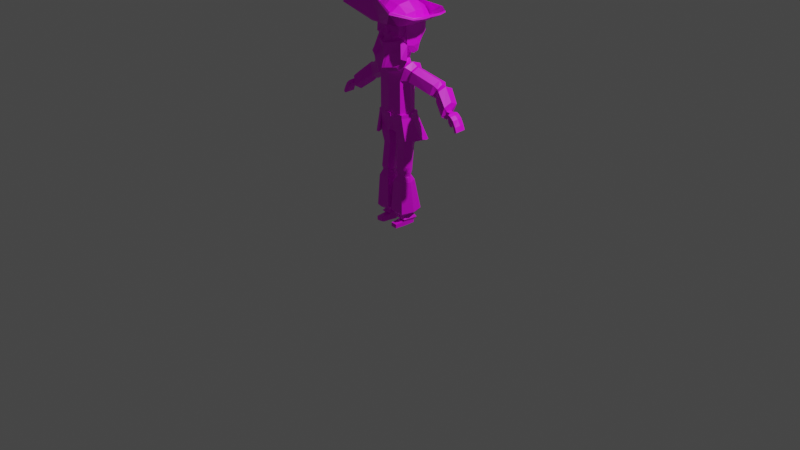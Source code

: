 # Source: low_poly_pirate.blend  (saved by Blender 2.91.10; exported with 4.5.12 LTS)
import bpy
from mathutils import Matrix  # noqa: F401  (used for matrix-valued properties, if any)

bpy.ops.wm.read_factory_settings(use_empty=True)
scene = bpy.context.scene
scene.name = 'Scene'

# ---- collections
col_collection = bpy.data.collections.new('Collection'); scene.collection.children.link(col_collection)

# ---- images (referenced by path relative to the original .blend; pixels are not part of the script)
import os
ASSET_DIR = os.environ.get("B2B_ASSET_DIR", "")  # directory of the original .blend (textures are referenced by path, not embedded)
HERE = os.path.dirname(os.path.abspath(__file__))  # packed textures are extracted next to this script under _unpacked/

def load_image(name, relpath, width, height, colorspace="sRGB"):
    """Load a texture the original file referenced (path relative to the .blend, or extracted next to this script)."""
    p = next((c for c in (os.path.join(HERE, relpath), os.path.join(ASSET_DIR, relpath)) if relpath and os.path.exists(c)), "")
    if p:
        img = bpy.data.images.load(p, check_existing=True)
        img.name = name
    else:  # same state as the original file: an image datablock whose file is absent (Cycles renders it pink)
        img = bpy.data.images.new(name, width, height)
        img.source = "FILE"
        img.filepath = "//" + (relpath or name)
    img.colorspace_settings.name = colorspace
    return img
img_pineapple_32_32x_png = load_image('pineapple-32-32x.png', 'pineapple-32-32x.png', 1024, 1024, 'sRGB')

# ---- materials (node trees are filled in below, after node groups)
mat_material_001 = bpy.data.materials.new('Material.001')
mat_material_001.use_transparent_shadow = False

# ---- material node trees
mat_material_001.use_nodes = True; mat_material_001.node_tree.nodes.clear()
_N = mat_material_001.node_tree.nodes; _L = mat_material_001.node_tree.links
n0 = _N.new('ShaderNodeBsdfPrincipled'); n0.name = 'Principled BSDF'; n0.location = (10, 300)
n0.distribution = 'GGX'
n0.subsurface_method = 'BURLEY'
n0.inputs[3].default_value = 1.45
n0.inputs[27].default_value = (0.0, 0.0, 0.0, 1.0)
n0.inputs[28].default_value = 1.0
n1 = _N.new('ShaderNodeOutputMaterial'); n1.name = 'Material Output'; n1.location = (300, 300)
n2 = _N.new('ShaderNodeTexImage'); n2.name = 'Image Texture'; n2.location = (-493, 116)
n2.image = img_pineapple_32_32x_png
n2.interpolation = 'Closest'
_L.new(n0.outputs[0], n1.inputs[0])
_L.new(n2.outputs[0], n0.inputs[0])
n1.is_active_output = True

# ---- world
world_world = bpy.data.worlds.new('World'); scene.world = world_world
world_world.use_nodes = True; world_world.node_tree.nodes.clear()
_N = world_world.node_tree.nodes; _L = world_world.node_tree.links
n0 = _N.new('ShaderNodeOutputWorld'); n0.name = 'World Output'; n0.location = (300, 300)
n1 = _N.new('ShaderNodeBackground'); n1.name = 'Background'; n1.location = (10, 300)
n1.inputs[0].default_value = (0.05088, 0.05088, 0.05088, 1.0)
_L.new(n1.outputs[0], n0.inputs[0])
n0.is_active_output = True
world_world.color = (0.05088, 0.05088, 0.05088)
world_world.use_sun_shadow = False
world_world.sun_shadow_jitter_overblur = 0.0

# ---- cameras
cam_camera = bpy.data.cameras.new('Camera')
cam_camera.clip_end = 100.0
cam_camera.ortho_scale = 7.314

# ---- lights
light_light = bpy.data.lights.new('Light', 'POINT')
light_light.transmission_factor = 0.0
light_light.energy = 1000.0
light_light.shadow_soft_size = 0.1
light_light.shadow_maximum_resolution = 0.006
light_light.use_absolute_resolution = True

# ---- meshes
me_cube = bpy.data.meshes.new('Cube')
me_cube.from_pydata([(0.1478, 0.07765, 1.654), (0.02737, 0.09928, 0.9964), (0.146, -0.0881, 1.649), (0.02737, -0.09908, 0.9964), (0.0, -0.1058, 1.631), (0.0, -0.1247, 1.005), (0.0, 0.05824, 1.636), (0.0, 0.1086, 1.005), (0.1336, -0.1143, 1.522), (0.1346, -0.1143, 1.3), (0.1346, -0.1143, 1.148), (0.1336, 0.07712, 1.522), (0.1346, 0.07712, 1.3), (0.1346, 0.07712, 1.148), (0.0, 0.08642, 1.46), (0.0, 0.08642, 1.308), (0.0, 0.08642, 1.156), (0.0, -0.1399, 1.46), (0.0, -0.1399, 1.308), (0.0, -0.1399, 1.156), (0.1485, -0.09908, 1.069), (0.1485, 0.09928, 1.069), (0.0, 0.1086, 1.093), (0.0, -0.1247, 1.093), (0.156, -0.08733, 1.036), (0.04921, -0.08733, 0.9723), (0.04921, 0.08753, 0.9723), (0.156, 0.08753, 1.036), (0.1532, -0.08733, 1.001), (0.04646, -0.08733, 0.9377), (0.04646, 0.08753, 0.9377), (0.1532, 0.08753, 1.001), (0.1507, -0.08733, 0.929), (0.04646, -0.08733, 0.9377), (0.04646, 0.08753, 0.9377), (0.1507, 0.08753, 0.929), (0.1396, -0.06814, 0.8243), (0.05824, -0.06814, 0.8311), (0.05824, 0.06835, 0.8311), (0.1396, 0.06835, 0.8243), (0.1433, -0.09716, 0.5745), (0.062, -0.09716, 0.5813), (0.062, 0.03933, 0.5813), (0.1433, 0.03933, 0.5745), (0.1428, -0.08122, 0.5333), (0.06785, -0.08122, 0.535), (0.06785, 0.0234, 0.535), (0.1428, 0.0234, 0.5333), (0.1589, -0.1159, 0.4748), (0.04264, -0.1159, 0.4799), (0.04264, 0.05807, 0.4799), (0.1589, 0.05807, 0.4748), (0.1747, -0.1289, 0.1482), (0.02095, -0.1289, 0.161), (0.02095, 0.1291, 0.161), (0.1747, 0.1291, 0.1482), (0.1537, -0.0985, 0.114), (0.0362, -0.0985, 0.1238), (0.0362, 0.09871, 0.1238), (0.1537, 0.09871, 0.114), (0.1382, -0.05612, 0.09462), (0.05767, -0.0558, 0.101), (0.05767, 0.06602, 0.101), (0.1382, 0.06569, 0.09462), (0.1467, -0.05684, 0.04447), (0.06617, -0.05652, 0.05087), (0.06464, 0.06602, 0.03149), (0.1452, 0.06569, 0.02509), (0.1427, -0.05591, -0.00695), (0.06793, -0.06059, -0.01395), (0.06793, 0.06123, -0.01395), (0.1427, 0.06591, -0.00695), (0.1386, -0.1725, 0.04085), (0.07362, -0.1722, 0.04595), (0.1352, -0.1716, -0.002025), (0.07024, -0.1713, 0.003077), (0.144, -0.0954, 0.04326), (0.1413, -0.134, 0.04206), (0.1377, -0.133, -0.003667), (0.1402, -0.09447, -0.005308), (0.07335, -0.1377, -0.01153), (0.07064, -0.09915, -0.01274), (0.07114, -0.1336, 0.04759), (0.06865, -0.09508, 0.04923), (0.222, 0.08112, 1.626), (0.222, -0.05454, 1.626), (0.1882, -0.06773, 1.528), (0.1882, 0.08112, 1.528), (0.2423, 0.08364, 1.622), (0.2423, -0.05706, 1.622), (0.2072, -0.07024, 1.52), (0.2072, 0.08364, 1.52), (0.4363, 0.184, 1.519), (0.433, 0.02806, 1.521), (0.4011, 0.01272, 1.422), (0.4018, 0.1696, 1.419), (0.4597, 0.1679, 1.482), (0.4576, 0.0589, 1.483), (0.4386, 0.05718, 1.416), (0.4377, 0.1655, 1.415), (0.5109, 0.1973, 1.475), (0.5081, 0.02162, 1.48), (0.4816, 0.01815, 1.374), (0.48, 0.1947, 1.369), (0.6295, 0.1417, 1.367), (0.6315, -0.0232, 1.368), (0.6042, -0.03425, 1.273), (0.6005, 0.1251, 1.273), (0.635, 0.0697, 1.322), (0.6362, 0.008233, 1.322), (0.6218, 0.008651, 1.286), (0.6206, 0.07013, 1.285), (0.6521, 0.06215, 1.318), (0.6533, 0.01363, 1.318), (0.6403, 0.01347, 1.29), (0.6391, 0.06201, 1.29), (0.6667, 0.06132, 1.317), (0.6678, 0.01264, 1.317), (0.6547, 0.01244, 1.29), (0.6535, 0.06135, 1.29), (0.6817, 0.09029, 1.312), (0.6834, -0.02039, 1.311), (0.6693, -0.01992, 1.287), (0.6674, 0.09031, 1.288), (0.7888, 0.08916, 1.168), (0.7902, -0.02245, 1.164), (0.7658, -0.02237, 1.155), (0.7643, 0.08923, 1.159), (0.695, -0.02127, 1.279), (0.7247, -0.02152, 1.253), (0.7506, -0.02194, 1.202), (0.7724, -0.02206, 1.211), (0.7426, -0.02161, 1.267), (0.7103, -0.02132, 1.298), (0.7085, 0.09018, 1.3), (0.7406, 0.08993, 1.269), (0.7705, 0.08952, 1.215), (0.7487, 0.08963, 1.205), (0.7227, 0.09002, 1.256), (0.6932, 0.09023, 1.281), (0.7888, 0.08916, 1.168), (0.7902, -0.02245, 1.164), (0.7658, -0.02237, 1.155), (0.7643, 0.08923, 1.159), (0.1514, -0.001893, 1.678), (0.0, -0.02582, 1.681), (0.2257, 0.01566, 1.661), (0.2463, 0.01566, 1.656), (0.439, 0.1084, 1.554), (0.463, 0.1158, 1.517), (0.5139, 0.1118, 1.512), (0.6349, 0.0616, 1.402), (0.6399, 0.04134, 1.325), (0.657, 0.04026, 1.321), (0.6716, 0.03935, 1.32), (0.6869, 0.03732, 1.315), (0.7964, 0.03573, 1.17), (0.7138, 0.0368, 1.302), (0.7483, 0.03654, 1.273), (0.7807, 0.03612, 1.218), (0.01112, 0.000102, 0.9964), (0.0, -0.02552, 1.005), (0.1716, -0.01859, 1.148), (0.1716, -0.01859, 1.3), (0.1707, -0.01859, 1.473), (0.1856, 0.000102, 1.069), (0.03295, 0.000102, 0.9723), (0.193, 0.000102, 1.036), (0.03021, 0.000102, 0.9377), (0.1903, 0.000102, 1.001), (0.03021, 0.000102, 0.9377), (0.1877, 0.000102, 0.929), (0.04198, 0.000102, 0.8311), (0.1766, 0.000102, 0.8243), (0.04574, -0.02891, 0.5813), (0.1804, -0.02891, 0.5745), (0.0516, -0.02891, 0.535), (0.1799, -0.02891, 0.5333), (0.02639, -0.02891, 0.4799), (0.196, -0.02891, 0.4748), (0.004697, 0.000102, 0.161), (0.2117, 0.000102, 0.1482), (0.01994, 0.000102, 0.1238), (0.1537, 0.000102, 0.114), (0.04141, 0.00511, 0.101), (0.1382, 0.004786, 0.09462), (0.04915, 0.00475, 0.04118), (0.146, 0.004425, 0.03478), (0.05167, 0.0003191, -0.01395), (0.1427, 0.005003, -0.00695), (0.1882, 0.006696, 1.48), (0.2072, 0.006696, 1.471), (0.4015, 0.09118, 1.372), (0.4381, 0.1113, 1.367), (0.4808, 0.1064, 1.323), (0.6023, 0.04544, 1.225), (0.6212, 0.03939, 1.285), (0.6397, 0.03774, 1.29), (0.6541, 0.03689, 1.29), (0.6626, 0.03646, 1.285), (0.7651, 0.03343, 1.157), (0.6785, 0.03579, 1.265), (0.7138, 0.03429, 1.243), (0.7496, 0.03384, 1.204), (0.04764, -0.08019, 0.07717), (0.16, -0.08064, 0.06825), (0.1588, 0.08969, 0.05361), (0.04649, 0.09015, 0.06253), (0.0244, 0.004979, 0.06985), (0.1594, 0.004526, 0.06093), (0.1346, -0.1143, 1.184), (0.1346, 0.07712, 1.184), (0.0, 0.08642, 1.192), (0.0, -0.1399, 1.192), (0.1716, -0.01859, 1.184), (0.156, -0.1143, 1.184), (0.156, -0.1143, 1.148), (0.156, 0.07712, 1.184), (0.156, 0.07712, 1.148), (0.0, 0.08642, 1.192), (0.0, 0.08642, 1.156), (0.0, -0.1399, 1.192), (0.0, -0.1399, 1.156), (0.193, -0.01859, 1.148), (0.193, -0.01859, 1.184), (0.6612, 0.02614, 1.276), (0.6667, -0.0147, 1.277), (0.6896, -0.01334, 1.272), (0.6763, 0.02799, 1.263), (0.671, 0.02266, 1.258), (0.6765, -0.01818, 1.258), (0.6964, -0.01808, 1.251), (0.6831, 0.02325, 1.243), (0.6808, 0.01627, 1.237), (0.6862, -0.02457, 1.237), (0.709, -0.02427, 1.227), (0.6956, 0.01706, 1.219), (0.7079, 0.001756, 1.204), (0.7115, -0.02507, 1.204), (0.7277, -0.02338, 1.203), (0.7189, 0.003767, 1.197), (0.06864, 0.11, 1.82), (0.0, 0.1294, 1.808), (0.1345, 0.00413, 1.8), (0.1428, 0.07473, 1.798), (0.1044, -0.1267, 2.019), (0.1058, -0.1283, 1.998), (0.1358, -0.1043, 1.931), (0.1783, -0.15, 1.705), (0.1941, -0.161, 1.758), (0.1989, -0.1192, 1.681), (0.1492, -0.1421, 1.629), (0.0, -0.1513, 1.594), (0.1716, -0.06974, 1.883), (0.1645, -0.08287, 1.962), (0.1635, -0.08372, 2.057), (0.05496, -0.128, 1.889), (0.06577, -0.1594, 1.978), (0.08248, -0.1687, 2.057), (0.0, -0.2118, 1.893), (0.0, -0.1846, 1.964), (0.0, -0.1839, 2.063), (0.0, 0.08587, 1.738), (0.08704, 0.07797, 1.753), (0.0, -0.0314, 1.695), (0.08025, -0.01808, 1.744), (0.0, -0.09575, 1.73), (0.0762, -0.08919, 1.763), (0.2396, -0.126, 1.744), (0.1425, -0.1752, 1.674), (0.0, -0.2251, 1.648), (-0.01116, -0.3568, 2.201), (-0.01116, -0.3007, 2.197), (-0.01116, -0.3542, 2.156), (0.132, 0.1302, 1.822), (0.07474, 0.1344, 1.811), (0.0, 0.1538, 1.801), (0.0, 0.1946, 2.161), (0.09492, 0.1853, 2.149), (0.1527, 0.1612, 2.124), (0.1668, 0.1844, 2.055), (0.1645, 0.1822, 1.963), (0.1465, 0.1475, 1.883), (0.1223, -0.1105, 1.823), (0.1429, -0.07972, 1.799), (0.157, 0.001141, 1.786), (0.1622, 0.08924, 1.787), (0.1688, 0.09466, 2.147), (0.1754, -0.0001875, 2.158), (0.168, -0.09256, 2.146), (0.1486, -0.1495, 2.121), (0.1604, -0.1599, 2.057), (0.1507, -0.1247, 1.922), (0.0, -0.1855, 1.767), (0.0865, -0.1357, 1.792), (0.09049, -0.17, 2.147), (0.0, -0.1772, 2.158), (0.0, 0.1787, 1.886), (0.0, 0.2315, 1.968), (0.0, 0.2404, 2.069), (0.07053, 0.1578, 1.892), (0.0892, 0.2161, 1.968), (0.09709, 0.2308, 2.062), (0.1863, 0.08904, 1.868), (0.193, 0.1031, 1.961), (0.1916, 0.09825, 2.06), (0.1933, -0.001631, 1.857), (0.1909, 0.0005107, 1.962), (0.194, -0.0002879, 2.064), (0.1951, -0.07945, 1.875), (0.1912, -0.08374, 1.962), (0.1896, -0.08798, 2.06), (0.08957, -0.1678, 1.901), (0.0, -0.2149, 1.886), (0.08919, -0.1938, 2.063), (0.0, -0.1984, 2.068), (0.09608, -0.0003597, 1.73), (0.09314, -0.1026, 1.747), (0.0, -0.1118, 1.712), (0.09435, 0.1008, 1.742), (0.1018, 0.1029, 2.202), (0.0, 0.1082, 2.22), (0.1068, -8.755e-05, 2.219), (0.0, -5.732e-05, 2.239), (0.1013, -0.1018, 2.202), (0.0, -0.1068, 2.219), (0.1416, -0.142, 2.051), (0.1459, -0.145, 1.962), (0.07319, -0.1477, 1.907), (0.08414, -0.1713, 1.962), (0.07774, -0.1536, 2.042), (0.008558, -0.1836, 1.88), (0.02892, -0.1389, 1.989), (0.02763, -0.1463, 2.015), (0.06046, -0.1448, 1.998), (0.02159, -0.1664, 1.964), (0.01614, -0.1679, 2.047), (0.1245, -0.1328, 2.037), (0.1274, -0.135, 1.978), (0.07319, -0.1411, 2.02), (0.0, 0.1968, 2.17), (0.09486, 0.1875, 2.159), (0.1527, 0.1634, 2.133), (0.1667, 0.1866, 2.064), (0.1687, 0.09688, 2.156), (0.1753, 0.002032, 2.167), (0.168, -0.09034, 2.156), (0.1485, -0.1472, 2.131), (0.1603, -0.1577, 2.066), (0.09043, -0.1678, 2.156), (0.0, -0.1749, 2.168), (0.0, 0.2426, 2.078), (0.09703, 0.233, 2.072), (0.1915, 0.1005, 2.069), (0.1939, 0.001932, 2.074), (0.1896, -0.08576, 2.07), (0.08913, -0.1916, 2.072), (0.0, -0.1962, 2.077), (0.1018, 0.1051, 2.212), (0.0, 0.1105, 2.229), (0.1067, 0.002132, 2.229), (0.0, 0.002162, 2.248), (0.1012, -0.09954, 2.211), (0.0, -0.1045, 2.229), (0.2063, 0.1079, 2.18), (0.2418, 0.001035, 2.084), (0.2381, 0.1131, 2.08), (0.1667, 0.1866, 2.064), (0.1096, 0.2827, 2.092), (0.0, 0.2947, 2.1), (0.0, -0.2131, 2.192), (0.1044, -0.2046, 2.179), (0.1603, -0.1577, 2.066), (0.1939, -0.1968, 2.077), (0.2021, 0.2216, 2.08), (0.0, 0.2426, 2.078), (0.09703, 0.233, 2.072), (0.1915, 0.1005, 2.069), (0.1939, 0.001932, 2.074), (0.1896, -0.08576, 2.07), (0.08913, -0.1916, 2.072), (0.0, -0.1962, 2.077), (0.1789, -0.1766, 2.148), (0.0, 0.2305, 2.201), (0.2053, -0.104, 2.178), (0.1107, 0.2194, 2.187), (0.2143, 0.001673, 2.191), (0.1852, 0.1872, 2.155), (0.1976, 0.2081, 2.094), (0.4415, -0.01177, 2.204), (0.4353, -0.1111, 2.198), (0.1667, 0.1866, 2.064), (0.4405, -0.1096, 2.179), (0.3999, -0.2013, 2.177), (0.0, -0.3795, 2.42), (0.3099, -0.415, 2.251), (0.1603, -0.1577, 2.066), (0.0, -0.2498, 2.108), (0.1117, 0.2616, 2.11), (0.0, 0.2426, 2.078), (0.09703, 0.233, 2.072), (0.1915, 0.1005, 2.069), (0.1939, 0.001932, 2.074), (0.1896, -0.08576, 2.07), (0.08913, -0.1916, 2.072), (0.0, -0.1962, 2.077), (0.1044, -0.2358, 2.096), (0.2295, 0.1087, 2.1), (0.1917, -0.1903, 2.087), (0.2277, -0.09778, 2.098), (0.0, 0.273, 2.118), (0.2339, 0.00153, 2.104), (0.2359, -0.101, 2.079), (0.09817, -0.245, 2.083), (0.0, -0.2512, 2.089), (0.12, 0.1205, 2.251), (0.0, 0.1272, 2.271), (0.1264, 0.001918, 2.27), (0.0, 0.001998, 2.293), (0.1193, -0.1175, 2.249), (0.0, -0.1237, 2.269), (0.4461, -0.01181, 2.184), (0.4371, 0.09541, 2.199), (0.4426, 0.09561, 2.18), (0.4081, 0.1996, 2.18), (0.3195, 0.2582, 2.191), (0.3193, 0.2483, 2.209), (0.4052, 0.1947, 2.194), (0.0, 0.2597, 2.218), (0.0, 0.2697, 2.199), (0.3956, -0.1934, 2.196), (0.3093, -0.4046, 2.274), (0.0, -0.3891, 2.44), (0.4347, -0.1108, 2.198), (0.4411, -0.1099, 2.179), (0.4006, -0.2017, 2.177), (0.3972, -0.1991, 2.19), (0.182, 0.002471, 1.7), (0.183, -0.09908, 1.665), (0.0, 0.1086, 1.612), (0.183, 0.09928, 1.665), (0.0, -0.1247, 1.612), (0.0, -0.02366, 1.669), (0.0, -0.02582, 1.681), (0.1514, -0.001893, 1.678), (0.1099, -0.07733, 1.654), (0.0, 0.0404, 1.643), (0.1115, 0.05597, 1.659), (0.0, -0.0897, 1.639), (0.1143, -0.005201, 1.677), (0.146, -0.0881, 1.649), (0.0, 0.05824, 1.636), (0.1478, 0.07765, 1.654), (0.0, -0.1058, 1.631), (0.0, -0.02842, 1.681), (0.0, 0.06428, 1.698), (0.08238, 0.06172, 1.706), (0.0, -0.01651, 1.669), (0.09545, -0.01521, 1.695), (0.005744, -0.1193, 1.003), (0.03841, 0.114, 1.623), (0.03841, -0.1193, 1.623), (0.005744, 0.114, 1.003), (0.02824, -0.1346, 1.155), (0.02824, -0.1346, 1.307), (0.02804, -0.1346, 1.473), (0.02824, 0.0918, 1.155), (0.02824, 0.0918, 1.307), (0.02804, 0.0918, 1.473), (0.03116, 0.114, 1.088), (0.03116, -0.1193, 1.088), (0.002333, -0.02014, 1.003), (0.02824, 0.0918, 1.19), (0.02824, -0.1346, 1.19), (0.03273, -0.1346, 1.155), (0.03273, 0.0918, 1.155), (0.03273, 0.0918, 1.19), (0.03273, -0.1346, 1.19), (0.0144, 0.1254, 1.811), (0.01536, -0.1983, 1.896), (0.03086, -0.1649, 1.967), (0.01731, -0.1807, 2.062), (0.0313, -0.1494, 1.601), (0.01826, 0.08421, 1.741), (0.01684, -0.02861, 1.705), (0.01599, -0.09437, 1.736), (0.02991, -0.2146, 1.654), (0.01568, 0.1498, 1.803), (0.01992, 0.1926, 2.159), (0.01815, -0.1751, 1.772), (0.01899, -0.1757, 2.156), (0.0148, 0.1743, 1.888), (0.01872, 0.2283, 1.968), (0.02037, 0.2384, 2.067), (0.0188, -0.205, 1.889), (0.01872, -0.1974, 2.067), (0.01954, -0.1098, 1.72), (0.02137, 0.1071, 2.216), (0.02241, -6.366e-05, 2.235), (0.02126, -0.1057, 2.215), (0.0183, -0.1719, 1.882), (0.02907, -0.1649, 2.046), (0.03554, -0.1402, 1.99), (0.03719, -0.1452, 2.016), (0.03101, 0.06231, 1.64), (0.03065, -0.1021, 1.635), (0.02399, -0.02355, 1.68), (0.03101, 0.06231, 1.64), (0.03065, -0.1021, 1.635), (0.02339, 0.04366, 1.647), (0.02307, -0.08711, 1.642), (0.01729, 0.06374, 1.7), (0.02003, -0.01624, 1.674), (0.0, -0.1534, 1.192), (0.0, -0.1534, 1.156), (0.03494, -0.148, 1.155), (0.03494, -0.148, 1.19), (0.0, -0.1534, 1.192), (0.0, -0.1534, 1.156), (0.03494, -0.148, 1.155), (0.03494, -0.148, 1.19), (0.0, -0.1534, 1.192), (0.0, -0.1534, 1.156), (0.03494, -0.148, 1.155), (0.03494, -0.148, 1.19), (0.1522, 0.1, 1.184), (0.1522, 0.1, 1.148), (0.0, 0.1093, 1.192), (0.0, 0.1093, 1.156), (0.02897, 0.1147, 1.155), (0.02897, 0.1147, 1.19), (0.2623, 0.04097, 0.9284), (0.2278, 0.04097, 0.9284), (0.1681, 0.1693, 0.8729), (0.2026, 0.1693, 0.8729), (0.0, 0.1929, 0.8835), (0.1681, -0.1132, 0.9284), (0.2026, -0.1132, 0.9284), (0.004072, 0.1929, 0.7786), (0.0, 0.2298, 0.7786), (0.1965, 0.2062, 0.8729), (0.02824, 0.0918, 1.155), (0.1346, 0.07712, 1.148), (0.0, 0.1929, 0.8835), (0.1681, 0.1693, 0.8729), (0.02824, 0.0918, 1.155), (0.1346, 0.07712, 1.148), (0.0, 0.1929, 0.8835), (0.1681, 0.1693, 0.8729)], [], [(471, 160, 3, 459), (437, 438, 85, 146), (468, 460, 440, 11), (505, 2, 450, 508), (465, 461, 441, 17), (470, 463, 19, 23), (473, 464, 18, 213), (464, 465, 17, 18), (469, 466, 13, 21), (472, 467, 12, 211), (467, 468, 11, 12), (165, 162, 10, 20), (214, 163, 9, 210), (163, 164, 8, 9), (160, 1, 26, 166), (462, 469, 21, 1), (459, 470, 23, 5), (24, 25, 29, 28), (20, 3, 25, 24), (1, 21, 27, 26), (165, 20, 24, 167), (169, 28, 32, 171), (167, 24, 28, 169), (166, 26, 30, 168), (26, 27, 31, 30), (170, 34, 38, 172), (168, 30, 34, 170), (30, 31, 35, 34), (28, 29, 33, 32), (38, 39, 43, 42), (34, 35, 39, 38), (32, 33, 37, 36), (171, 32, 36, 173), (175, 40, 44, 177), (36, 37, 41, 40), (173, 36, 40, 175), (172, 38, 42, 174), (46, 47, 51, 50), (174, 42, 46, 176), (42, 43, 47, 46), (40, 41, 45, 44), (50, 51, 55, 54), (44, 45, 49, 48), (177, 44, 48, 179), (176, 46, 50, 178), (181, 52, 56, 183), (48, 49, 53, 52), (179, 48, 52, 181), (178, 50, 54, 180), (58, 59, 63, 62), (180, 54, 58, 182), (54, 55, 59, 58), (52, 53, 57, 56), (205, 204, 65, 64), (56, 57, 61, 60), (183, 56, 60, 185), (182, 58, 62, 184), (187, 64, 68, 189), (209, 205, 64, 187), (208, 207, 66, 186), (207, 206, 67, 66), (188, 189, 68, 69), (186, 66, 70, 188), (66, 67, 71, 70), (78, 77, 72, 74), (72, 73, 75, 74), (80, 78, 74, 75), (82, 80, 75, 73), (77, 82, 73, 72), (64, 65, 83, 76), (76, 83, 82, 77), (65, 69, 81, 83), (83, 81, 80, 82), (69, 68, 79, 81), (81, 79, 78, 80), (68, 64, 76, 79), (79, 76, 77, 78), (190, 87, 91, 191), (438, 8, 86, 85), (164, 11, 87, 190), (11, 440, 84, 87), (91, 88, 92, 95), (85, 86, 90, 89), (87, 84, 88, 91), (146, 85, 89, 147), (95, 92, 96, 99), (147, 89, 93, 148), (191, 91, 95, 192), (89, 90, 94, 93), (193, 99, 103, 194), (148, 93, 97, 149), (192, 95, 99, 193), (93, 94, 98, 97), (103, 100, 104, 107), (97, 98, 102, 101), (99, 96, 100, 103), (149, 97, 101, 150), (151, 105, 109, 152), (150, 101, 105, 151), (194, 103, 107, 195), (101, 102, 106, 105), (196, 111, 115, 197), (195, 107, 111, 196), (105, 106, 110, 109), (107, 104, 108, 111), (115, 112, 116, 119), (109, 110, 114, 113), (111, 108, 112, 115), (152, 109, 113, 153), (198, 119, 123, 199), (153, 113, 117, 154), (197, 115, 119, 198), (113, 114, 118, 117), (131, 130, 126, 125), (117, 118, 122, 121), (119, 116, 120, 123), (154, 117, 121, 155), (137, 136, 124, 127), (159, 131, 125, 156), (203, 137, 127, 200), (199, 123, 139, 201), (201, 139, 138, 202), (202, 138, 137, 203), (155, 121, 133, 157), (157, 133, 132, 158), (158, 132, 131, 159), (123, 120, 134, 139), (139, 134, 135, 138), (138, 135, 136, 137), (121, 122, 128, 133), (133, 128, 129, 132), (132, 129, 130, 131), (143, 140, 141, 142), (135, 158, 159, 136), (134, 157, 158, 135), (120, 155, 157, 134), (136, 159, 156, 124), (116, 154, 155, 120), (112, 153, 154, 116), (108, 152, 153, 112), (100, 150, 151, 104), (104, 151, 152, 108), (96, 149, 150, 100), (92, 148, 149, 96), (88, 147, 148, 92), (84, 146, 147, 88), (144, 0, 452, 444), (440, 437, 146, 84), (129, 202, 203, 130), (128, 201, 202, 129), (128, 122, 226, 227), (130, 203, 200, 126), (114, 197, 198, 118), (118, 198, 199, 122), (106, 195, 196, 110), (110, 196, 197, 114), (102, 194, 195, 106), (94, 192, 193, 98), (98, 193, 194, 102), (90, 191, 192, 94), (8, 164, 190, 86), (86, 190, 191, 90), (65, 186, 188, 69), (70, 71, 189, 188), (204, 208, 186, 65), (206, 209, 187, 67), (67, 187, 189, 71), (57, 182, 184, 61), (59, 183, 185, 63), (53, 180, 182, 57), (49, 178, 180, 53), (51, 179, 181, 55), (55, 181, 183, 59), (45, 176, 178, 49), (47, 177, 179, 51), (41, 174, 176, 45), (37, 172, 174, 41), (39, 173, 175, 43), (43, 175, 177, 47), (35, 171, 173, 39), (29, 168, 170, 33), (33, 170, 172, 37), (25, 166, 168, 29), (27, 167, 169, 31), (31, 169, 171, 35), (21, 165, 167, 27), (3, 160, 166, 25), (12, 11, 164, 163), (211, 12, 163, 214), (21, 13, 162, 165), (462, 1, 160, 471), (63, 185, 209, 206), (61, 184, 208, 204), (62, 63, 206, 207), (184, 62, 207, 208), (185, 60, 205, 209), (60, 61, 204, 205), (463, 10, 216, 474), (466, 16, 220, 475), (466, 475, 538, 535), (211, 214, 224, 217), (218, 217, 224, 223), (223, 224, 215, 216), (476, 217, 525, 530), (474, 477, 516, 515), (214, 210, 215, 224), (472, 211, 217, 476), (473, 213, 221, 477), (10, 162, 532, 536), (225, 228, 232, 229), (122, 199, 225, 226), (201, 128, 227, 228), (199, 201, 228, 225), (232, 231, 235, 236), (227, 226, 230, 231), (228, 227, 231, 232), (226, 225, 229, 230), (233, 236, 240, 237), (230, 229, 233, 234), (229, 232, 236, 233), (231, 230, 234, 235), (238, 237, 240, 239), (235, 234, 238, 239), (236, 235, 239, 240), (234, 233, 237, 238), (489, 293, 270, 486), (309, 292, 249, 268), (496, 317, 251, 482), (254, 255, 326, 327), (253, 254, 327, 247), (292, 283, 248, 249), (482, 251, 269, 486), (251, 250, 248, 269), (500, 480, 335, 331), (502, 503, 333, 332), (250, 268, 249, 248), (247, 327, 329, 328), (246, 245, 339, 334), (478, 242, 276, 487), (485, 267, 317, 496), (267, 265, 316, 317), (484, 264, 457, 512), (484, 265, 267, 485), (478, 241, 263, 483), (481, 258, 314, 495), (263, 244, 243, 265), (253, 247, 292, 309), (479, 259, 313, 494), (255, 254, 310, 311), (265, 243, 285, 316), (258, 326, 291, 314), (326, 255, 311, 291), (254, 253, 309, 310), (244, 263, 319, 286), (243, 244, 286, 285), (263, 241, 275, 319), (247, 328, 312, 292), (491, 492, 301, 300), (492, 493, 302, 301), (493, 488, 278, 302), (302, 278, 279, 280), (301, 302, 280, 281), (300, 301, 281, 282), (275, 300, 282, 274), (487, 491, 300, 275), (303, 304, 307, 306), (304, 305, 308, 307), (306, 307, 310, 309), (307, 308, 311, 310), (274, 282, 303, 286), (282, 281, 304, 303), (281, 280, 305, 304), (280, 279, 287, 305), (305, 287, 288, 308), (308, 288, 289, 311), (311, 289, 290, 291), (317, 284, 250, 251), (285, 306, 309, 284), (286, 303, 306, 285), (283, 292, 312, 294), (291, 290, 295, 314), (495, 490, 296, 315), (489, 494, 313, 293), (275, 274, 286, 319), (316, 285, 284, 317), (283, 294, 269, 248), (284, 309, 268, 250), (497, 321, 323, 498), (498, 323, 325, 499), (279, 278, 320, 287), (488, 277, 321, 497), (499, 325, 296, 490), (289, 324, 295, 290), (288, 322, 324, 289), (287, 320, 322, 288), (337, 338, 327, 326), (257, 256, 328, 329), (500, 331, 259, 479), (501, 330, 258, 481), (331, 335, 260, 259), (335, 336, 261, 260), (338, 257, 329, 327), (330, 337, 326, 258), (502, 332, 335, 480), (332, 333, 336, 335), (245, 246, 338, 337), (503, 339, 330, 501), (246, 334, 257, 338), (339, 245, 337, 330), (351, 352, 341, 340), (352, 343, 342, 341), (343, 353, 344, 342), (353, 354, 345, 344), (354, 355, 346, 345), (355, 348, 347, 346), (348, 356, 349, 347), (356, 357, 350, 349), (358, 360, 361, 359), (360, 362, 363, 361), (342, 344, 358, 341), (341, 358, 359, 340), (362, 349, 350, 363), (346, 347, 349, 362), (345, 346, 362, 360), (344, 345, 360, 358), (406, 371, 370, 397), (408, 382, 371, 406), (409, 384, 382, 408), (411, 386, 384, 409), (407, 364, 386, 411), (388, 387, 364, 407), (398, 385, 387, 388), (410, 383, 385, 398), (376, 375, 399, 400), (377, 367, 391, 401), (379, 378, 402, 403), (380, 372, 396, 404), (378, 377, 401, 402), (381, 380, 404, 405), (367, 376, 400, 391), (372, 379, 403, 396), (356, 348, 372, 380), (355, 354, 378, 379), (353, 343, 367, 377), (352, 351, 375, 376), (348, 355, 379, 372), (343, 352, 376, 367), (357, 356, 380, 381), (354, 353, 377, 378), (374, 368, 425, 424), (414, 413, 395, 394), (365, 366, 423, 421), (410, 398, 426, 428), (412, 365, 421, 392), (398, 388, 427, 426), (7, 161, 5, 23, 19, 222, 221, 213, 18, 17, 441, 442, 439, 14, 15, 212, 219, 220, 16, 22), (407, 411, 389, 422), (401, 391, 374, 366), (403, 402, 365, 412), (404, 396, 373, 413), (402, 401, 366, 365), (405, 404, 413, 414), (391, 400, 368, 374), (396, 403, 412, 373), (400, 399, 369, 368), (415, 416, 418, 417), (417, 418, 420, 419), (387, 385, 415, 364), (385, 383, 416, 415), (419, 420, 370, 371), (384, 419, 371, 382), (386, 417, 419, 384), (364, 415, 417, 386), (395, 431, 432, 394), (390, 430, 436, 433), (393, 392, 434, 435), (421, 389, 390, 392), (423, 422, 389, 421), (424, 427, 422, 423), (425, 426, 427, 424), (429, 428, 426, 425), (388, 407, 422, 427), (373, 412, 392, 393), (406, 397, 432, 431), (368, 369, 429, 425), (408, 406, 431, 430), (409, 408, 430, 390), (411, 409, 390, 389), (366, 374, 424, 423), (276, 242, 262, 264, 266, 318, 252, 270, 293, 313, 259, 260, 261, 315, 296, 325, 323, 321, 277, 299, 298, 297), (434, 433, 436, 435), (413, 373, 393, 435, 436, 430, 431, 395), (392, 390, 433, 434), (351, 340, 359, 361, 363, 350, 357, 381, 405, 414, 394, 432, 397, 370, 420, 418, 416, 383, 410, 428, 429, 369, 399, 375), (125, 126, 200, 127, 124, 156), (395, 393, 373, 413), (395, 431, 430, 393), (144, 2, 438, 437), (504, 0, 440, 460), (505, 4, 441, 461), (4, 145, 442, 441), (0, 144, 437, 440), (145, 6, 439, 442), (506, 454, 448, 510), (2, 144, 444, 450), (6, 145, 443, 451), (145, 4, 453, 443), (504, 6, 451, 507), (449, 445, 450, 444), (509, 447, 452, 507), (510, 448, 453, 508), (448, 454, 443, 453), (447, 449, 444, 452), (454, 446, 451, 443), (264, 262, 455, 457), (263, 265, 458, 456), (483, 263, 456, 511), (509, 446, 455, 511), (449, 447, 456, 458), (506, 512, 457, 455, 446, 454), (449, 458, 512, 506), (447, 509, 511, 456), (262, 483, 511, 455), (445, 510, 508, 450), (446, 509, 507, 451), (0, 504, 507, 452), (449, 506, 510, 445), (2, 505, 461, 438), (6, 504, 460, 439), (333, 503, 501, 336), (334, 502, 480, 257), (336, 501, 481, 261), (256, 500, 479, 328), (324, 499, 490, 295), (278, 488, 497, 320), (322, 498, 499, 324), (320, 497, 498, 322), (294, 312, 494, 489), (314, 295, 490, 495), (276, 297, 491, 487), (299, 277, 488, 493), (298, 299, 493, 492), (297, 298, 492, 491), (328, 479, 494, 312), (261, 481, 495, 315), (242, 478, 483, 262), (264, 484, 485, 266), (265, 484, 512, 458), (266, 485, 496, 318), (241, 478, 487, 275), (334, 339, 503, 502), (256, 257, 480, 500), (252, 482, 486, 270), (318, 496, 482, 252), (294, 489, 486, 269), (210, 473, 477, 215), (212, 472, 476, 219), (216, 215, 477, 474), (475, 220, 528, 529), (532, 533, 534, 531), (19, 463, 474, 222), (7, 462, 471, 161), (3, 20, 470, 459), (7, 22, 469, 462), (15, 14, 468, 467), (212, 15, 467, 472), (22, 16, 466, 469), (9, 8, 465, 464), (210, 9, 464, 473), (20, 10, 463, 470), (8, 438, 461, 465), (4, 505, 508, 453), (14, 439, 460, 468), (161, 471, 459, 5), (515, 516, 520, 519), (221, 222, 514, 513), (477, 221, 513, 516), (222, 474, 515, 514), (520, 517, 521, 524), (514, 515, 519, 518), (516, 513, 517, 520), (513, 514, 518, 517), (523, 524, 521, 522), (517, 518, 522, 521), (519, 520, 524, 523), (518, 519, 523, 522), (529, 530, 525, 526), (528, 527, 530, 529), (536, 532, 531, 537), (219, 476, 530, 527), (217, 218, 526, 525), (220, 219, 527, 528), (223, 216, 537, 531), (533, 535, 538, 539, 540, 534), (162, 13, 533, 532), (529, 526, 540, 539), (13, 466, 541, 542), (218, 223, 531, 534), (216, 10, 536, 537), (526, 218, 534, 540), (541, 543, 547, 545), (535, 533, 544, 543), (533, 13, 542, 544), (466, 535, 543, 541), (546, 545, 547, 548), (542, 541, 545, 546), (544, 542, 546, 548), (543, 544, 548, 547)])
_uv = me_cube.uv_layers.new(name='UVMap')
_uv.uv.foreach_set('vector', [0.7097, 0.8248, 0.7097, 0.8248, 0.7097, 0.8248, 0.7097, 0.8248, 0.5719, 0.9134, 0.5719, 0.9134, 0.5719, 0.9134, 0.5719, 0.9134, 0.5719, 0.9134, 0.5719, 0.9134, 0.5719, 0.9134, 0.5719, 0.9134, 0.5719, 0.9134, 0.5719, 0.9134, 0.5719, 0.9134, 0.5719, 0.9134, 0.5719, 0.9134, 0.5719, 0.9134, 0.5719, 0.9134, 0.5719, 0.9134, 0.7097, 0.8248, 0.7097, 0.8248, 0.7097, 0.8248, 0.7097, 0.8248, 0.5719, 0.9134, 0.5719, 0.9134, 0.5719, 0.9134, 0.5719, 0.9134, 0.5719, 0.9134, 0.5719, 0.9134, 0.5719, 0.9134, 0.5719, 0.9134, 0.7097, 0.8248, 0.7097, 0.8248, 0.7097, 0.8248, 0.7097, 0.8248, 0.5719, 0.9134, 0.5719, 0.9134, 0.5719, 0.9134, 0.5719, 0.9134, 0.5719, 0.9134, 0.5719, 0.9134, 0.5719, 0.9134, 0.5719, 0.9134, 0.7097, 0.8248, 0.7097, 0.8248, 0.7097, 0.8248, 0.7097, 0.8248, 0.5719, 0.9134, 0.5719, 0.9134, 0.5719, 0.9134, 0.5719, 0.9134, 0.5719, 0.9134, 0.5719, 0.9134, 0.5719, 0.9134, 0.5719, 0.9134, 0.7097, 0.8248, 0.7097, 0.8248, 0.7097, 0.8248, 0.7097, 0.8248, 0.7097, 0.8248, 0.7097, 0.8248, 0.7097, 0.8248, 0.7097, 0.8248, 0.7097, 0.8248, 0.7097, 0.8248, 0.7097, 0.8248, 0.7097, 0.8248, 0.7097, 0.8248, 0.7097, 0.8248, 0.7097, 0.8248, 0.7097, 0.8248, 0.7097, 0.8248, 0.7097, 0.8248, 0.7097, 0.8248, 0.7097, 0.8248, 0.7097, 0.8248, 0.7097, 0.8248, 0.7097, 0.8248, 0.7097, 0.8248, 0.7097, 0.8248, 0.7097, 0.8248, 0.7097, 0.8248, 0.7097, 0.8248, 0.7097, 0.8248, 0.7097, 0.8248, 0.7097, 0.8248, 0.7097, 0.8248, 0.7097, 0.8248, 0.7097, 0.8248, 0.7097, 0.8248, 0.7097, 0.8248, 0.7097, 0.8248, 0.7097, 0.8248, 0.7097, 0.8248, 0.7097, 0.8248, 0.7097, 0.8248, 0.7097, 0.8248, 0.7097, 0.8248, 0.7097, 0.8248, 0.7097, 0.8248, 0.7097, 0.8248, 0.7097, 0.8248, 0.7097, 0.8248, 0.7097, 0.8248, 0.7097, 0.8248, 0.7097, 0.8248, 0.7097, 0.8248, 0.7097, 0.8248, 0.7097, 0.8248, 0.7097, 0.8248, 0.7097, 0.8248, 0.7097, 0.8248, 0.7097, 0.8248, 0.7097, 0.8248, 0.7097, 0.8248, 0.7097, 0.8248, 0.7097, 0.8248, 0.7097, 0.8248, 0.7097, 0.8248, 0.7097, 0.8248, 0.7097, 0.8248, 0.7097, 0.8248, 0.7097, 0.8248, 0.7097, 0.8248, 0.7097, 0.8248, 0.7097, 0.8248, 0.7097, 0.8248, 0.7097, 0.8248, 0.7097, 0.8248, 0.7097, 0.8248, 0.7097, 0.8248, 0.7097, 0.8248, 0.7097, 0.8248, 0.7097, 0.8248, 0.7097, 0.8248, 0.7097, 0.8248, 0.7097, 0.8248, 0.7097, 0.8248, 0.7097, 0.8248, 0.7097, 0.8248, 0.7097, 0.8248, 0.7097, 0.8248, 0.7097, 0.8248, 0.7097, 0.8248, 0.7097, 0.8248, 0.7097, 0.8248, 0.7097, 0.8248, 0.7097, 0.8248, 0.7097, 0.8248, 0.7097, 0.8248, 0.7097, 0.8248, 0.7097, 0.8248, 0.7097, 0.8248, 0.7097, 0.8248, 0.7097, 0.8248, 0.7097, 0.8248, 0.7097, 0.8248, 0.7097, 0.8248, 0.7097, 0.8248, 0.7097, 0.8248, 0.7097, 0.8248, 0.7097, 0.8248, 0.7097, 0.8248, 0.7097, 0.8248, 0.7097, 0.8248, 0.7097, 0.8248, 0.7097, 0.8248, 0.7097, 0.8248, 0.7097, 0.8248, 0.7097, 0.8248, 0.7097, 0.8248, 0.7097, 0.8248, 0.7097, 0.8248, 0.7097, 0.8248, 0.7097, 0.8248, 0.7097, 0.8248, 0.7097, 0.8248, 0.7097, 0.8248, 0.7097, 0.8248, 0.7097, 0.8248, 0.7097, 0.8248, 0.7097, 0.8248, 0.7097, 0.8248, 0.7097, 0.8248, 0.7097, 0.8248, 0.7097, 0.8248, 0.7097, 0.8248, 0.7097, 0.8248, 0.7097, 0.8248, 0.7097, 0.8248, 0.7097, 0.8248, 0.7097, 0.8248, 0.7097, 0.8248, 0.7097, 0.8248, 0.7097, 0.8248, 0.7097, 0.8248, 0.7097, 0.8248, 0.7097, 0.8248, 0.7097, 0.8248, 0.7097, 0.8248, 0.7097, 0.8248, 0.7097, 0.8248, 0.7097, 0.8248, 0.7097, 0.8248, 0.7097, 0.8248, 0.7097, 0.8248, 0.7097, 0.8248, 0.7097, 0.8248, 0.7097, 0.8248, 0.7097, 0.8248, 0.7097, 0.8248, 0.4734, 0.735, 0.4734, 0.735, 0.4734, 0.735, 0.4734, 0.735, 0.7097, 0.8248, 0.7097, 0.8248, 0.7097, 0.8248, 0.7097, 0.8248, 0.7097, 0.8248, 0.7097, 0.8248, 0.7097, 0.8248, 0.7097, 0.8248, 0.7097, 0.8248, 0.7097, 0.8248, 0.7097, 0.8248, 0.7097, 0.8248, 0.4734, 0.735, 0.4734, 0.735, 0.4734, 0.735, 0.4734, 0.735, 0.4734, 0.735, 0.4734, 0.735, 0.4734, 0.735, 0.4734, 0.735, 0.4734, 0.735, 0.4734, 0.735, 0.4734, 0.735, 0.4734, 0.735, 0.4734, 0.735, 0.4734, 0.735, 0.4734, 0.735, 0.4734, 0.735, 0.4734, 0.735, 0.4734, 0.735, 0.4734, 0.735, 0.4734, 0.735, 0.4734, 0.735, 0.4734, 0.735, 0.4734, 0.735, 0.4734, 0.735, 0.4734, 0.735, 0.4734, 0.735, 0.4734, 0.735, 0.4734, 0.735, 0.4734, 0.735, 0.4734, 0.735, 0.4734, 0.735, 0.4734, 0.735, 0.4734, 0.735, 0.4734, 0.735, 0.4734, 0.735, 0.4734, 0.735, 0.4734, 0.735, 0.4734, 0.735, 0.4734, 0.735, 0.4734, 0.735, 0.4734, 0.735, 0.4734, 0.735, 0.4734, 0.735, 0.4734, 0.735, 0.4734, 0.735, 0.4734, 0.735, 0.4734, 0.735, 0.4734, 0.735, 0.4734, 0.735, 0.4734, 0.735, 0.4734, 0.735, 0.4734, 0.735, 0.4734, 0.735, 0.4734, 0.735, 0.4734, 0.735, 0.4734, 0.735, 0.4734, 0.735, 0.4734, 0.735, 0.4734, 0.735, 0.4734, 0.735, 0.4734, 0.735, 0.4734, 0.735, 0.4734, 0.735, 0.4734, 0.735, 0.4734, 0.735, 0.4734, 0.735, 0.4734, 0.735, 0.4734, 0.735, 0.4734, 0.735, 0.4734, 0.735, 0.4734, 0.735, 0.4734, 0.735, 0.4734, 0.735, 0.4734, 0.735, 0.4734, 0.735, 0.4734, 0.735, 0.4734, 0.735, 0.4734, 0.735, 0.4734, 0.735, 0.4734, 0.735, 0.5719, 0.9134, 0.5719, 0.9134, 0.5719, 0.9134, 0.5719, 0.9134, 0.5719, 0.9134, 0.5719, 0.9134, 0.5719, 0.9134, 0.5719, 0.9134, 0.5719, 0.9134, 0.5719, 0.9134, 0.5719, 0.9134, 0.5719, 0.9134, 0.5719, 0.9134, 0.5719, 0.9134, 0.5719, 0.9134, 0.5719, 0.9134, 0.5719, 0.9134, 0.5719, 0.9134, 0.5719, 0.9134, 0.5719, 0.9134, 0.5719, 0.9134, 0.5719, 0.9134, 0.5719, 0.9134, 0.5719, 0.9134, 0.5719, 0.9134, 0.5719, 0.9134, 0.5719, 0.9134, 0.5719, 0.9134, 0.5719, 0.9134, 0.5719, 0.9134, 0.5719, 0.9134, 0.5719, 0.9134, 0.5719, 0.9134, 0.5719, 0.9134, 0.5719, 0.9134, 0.5719, 0.9134, 0.5719, 0.9134, 0.5719, 0.9134, 0.5719, 0.9134, 0.5719, 0.9134, 0.5719, 0.9134, 0.5719, 0.9134, 0.5719, 0.9134, 0.5719, 0.9134, 0.5719, 0.9134, 0.5719, 0.9134, 0.5719, 0.9134, 0.5719, 0.9134, 0.5719, 0.9134, 0.5719, 0.9134, 0.5719, 0.9134, 0.5719, 0.9134, 0.5719, 0.9134, 0.5719, 0.9134, 0.5719, 0.9134, 0.5719, 0.9134, 0.5719, 0.9134, 0.5719, 0.9134, 0.5719, 0.9134, 0.5719, 0.9134, 0.5719, 0.9134, 0.5719, 0.9134, 0.5719, 0.9134, 0.5719, 0.9134, 0.5719, 0.9134, 0.5719, 0.9134, 0.5719, 0.9134, 0.5719, 0.9134, 0.5719, 0.9134, 0.5719, 0.9134, 0.5719, 0.9134, 0.5719, 0.9134, 0.5719, 0.9134, 0.5719, 0.9134, 0.5719, 0.9134, 0.5719, 0.9134, 0.5719, 0.9134, 0.5719, 0.9134, 0.5719, 0.9134, 0.5719, 0.9134, 0.5719, 0.9134, 0.5719, 0.9134, 0.5719, 0.9134, 0.5719, 0.9134, 0.5719, 0.9134, 0.5719, 0.9134, 0.5719, 0.9134, 0.5719, 0.9134, 0.5719, 0.9134, 0.5719, 0.9134, 0.5719, 0.9134, 0.5719, 0.9134, 0.5719, 0.9134, 0.5719, 0.9134, 0.5719, 0.9134, 0.5719, 0.9134, 0.5719, 0.9134, 0.5719, 0.9134, 0.5719, 0.9134, 0.5719, 0.9134, 0.5719, 0.9134, 0.5719, 0.9134, 0.5719, 0.9134, 0.5719, 0.9134, 0.5719, 0.9134, 0.5719, 0.9134, 0.5719, 0.9134, 0.5719, 0.9134, 0.5719, 0.9134, 0.5719, 0.9134, 0.5719, 0.9134, 0.5719, 0.9134, 0.5128, 0.3868, 0.5128, 0.3868, 0.5128, 0.3868, 0.5128, 0.3868, 0.5719, 0.9134, 0.5719, 0.9134, 0.5719, 0.9134, 0.5719, 0.9134, 0.5719, 0.9134, 0.5719, 0.9134, 0.5719, 0.9134, 0.5719, 0.9134, 0.5719, 0.9134, 0.5719, 0.9134, 0.5719, 0.9134, 0.5719, 0.9134, 0.5128, 0.3868, 0.5128, 0.3868, 0.5128, 0.3868, 0.5128, 0.3868, 0.5128, 0.3868, 0.5128, 0.3868, 0.5128, 0.3868, 0.5128, 0.3868, 0.5128, 0.3868, 0.5128, 0.3868, 0.5128, 0.3868, 0.5128, 0.3868, 0.5128, 0.3868, 0.5128, 0.3868, 0.5128, 0.3868, 0.5128, 0.3868, 0.5128, 0.3868, 0.5128, 0.3868, 0.5128, 0.3868, 0.5128, 0.3868, 0.5128, 0.3868, 0.5128, 0.3868, 0.5128, 0.3868, 0.5128, 0.3868, 0.5128, 0.3868, 0.5128, 0.3868, 0.5128, 0.3868, 0.5128, 0.3868, 0.5128, 0.3868, 0.5128, 0.3868, 0.5128, 0.3868, 0.5128, 0.3868, 0.5128, 0.3868, 0.5128, 0.3868, 0.5128, 0.3868, 0.5128, 0.3868, 0.5128, 0.3868, 0.5128, 0.3868, 0.5128, 0.3868, 0.5128, 0.3868, 0.5128, 0.3868, 0.5128, 0.3868, 0.5128, 0.3868, 0.5128, 0.3868, 0.5128, 0.3868, 0.5128, 0.3868, 0.5128, 0.3868, 0.5128, 0.3868, 0.5128, 0.3868, 0.5128, 0.3868, 0.5128, 0.3868, 0.5128, 0.3868, 0.5128, 0.3868, 0.5128, 0.3868, 0.5128, 0.3868, 0.5128, 0.3868, 0.5128, 0.3868, 0.5128, 0.3868, 0.5128, 0.3868, 0.5128, 0.3868, 0.5128, 0.3868, 0.5128, 0.3868, 0.5128, 0.3868, 0.5128, 0.3868, 0.5128, 0.3868, 0.5128, 0.3868, 0.5128, 0.3868, 0.5128, 0.3868, 0.5128, 0.3868, 0.5128, 0.3868, 0.5128, 0.3868, 0.5128, 0.3868, 0.5128, 0.3868, 0.5128, 0.3868, 0.5128, 0.3868, 0.5128, 0.3868, 0.5128, 0.3868, 0.5128, 0.3868, 0.5128, 0.3868, 0.5128, 0.3868, 0.5128, 0.3868, 0.5128, 0.3868, 0.5128, 0.3868, 0.5128, 0.3868, 0.5128, 0.3868, 0.5128, 0.3868, 0.5128, 0.3868, 0.5128, 0.3868, 0.5128, 0.3868, 0.5128, 0.3868, 0.5128, 0.3868, 0.5128, 0.3868, 0.5128, 0.3868, 0.5128, 0.3868, 0.5128, 0.3868, 0.5128, 0.3868, 0.5128, 0.3868, 0.5128, 0.3868, 0.5128, 0.3868, 0.5128, 0.3868, 0.5128, 0.3868, 0.5128, 0.3868, 0.5128, 0.3868, 0.5128, 0.3868, 0.5128, 0.3868, 0.5128, 0.3868, 0.5128, 0.3868, 0.5128, 0.3868, 0.5128, 0.3868, 0.5128, 0.3868, 0.5128, 0.3868, 0.5128, 0.3868, 0.5128, 0.3868, 0.5128, 0.3868, 0.5128, 0.3868, 0.5128, 0.3868, 0.5128, 0.3868, 0.5128, 0.3868, 0.5128, 0.3868, 0.5128, 0.3868, 0.5719, 0.9134, 0.5719, 0.9134, 0.5719, 0.9134, 0.5719, 0.9134, 0.5719, 0.9134, 0.5719, 0.9134, 0.5719, 0.9134, 0.5719, 0.9134, 0.5719, 0.9134, 0.5719, 0.9134, 0.5719, 0.9134, 0.5719, 0.9134, 0.5719, 0.9134, 0.5719, 0.9134, 0.5719, 0.9134, 0.5719, 0.9134, 0.5719, 0.9134, 0.5719, 0.9134, 0.5719, 0.9134, 0.5719, 0.9134, 0.5719, 0.9134, 0.5719, 0.9134, 0.5719, 0.9134, 0.5719, 0.9134, 0.5719, 0.9134, 0.5719, 0.9134, 0.5719, 0.9134, 0.5719, 0.9134, 0.5719, 0.9134, 0.5719, 0.9134, 0.5719, 0.9134, 0.5719, 0.9134, 0.5719, 0.9134, 0.5719, 0.9134, 0.5719, 0.9134, 0.5719, 0.9134, 0.5128, 0.3868, 0.5128, 0.3868, 0.5128, 0.3868, 0.5128, 0.3868, 0.5128, 0.3868, 0.5128, 0.3868, 0.5128, 0.3868, 0.5128, 0.3868, 0.5128, 0.3868, 0.5128, 0.3868, 0.5128, 0.3868, 0.5128, 0.3868, 0.5128, 0.3868, 0.5128, 0.3868, 0.5128, 0.3868, 0.5128, 0.3868, 0.5128, 0.3868, 0.5128, 0.3868, 0.5128, 0.3868, 0.5128, 0.3868, 0.5128, 0.3868, 0.5128, 0.3868, 0.5128, 0.3868, 0.5128, 0.3868, 0.5719, 0.9134, 0.5719, 0.9134, 0.5719, 0.9134, 0.5719, 0.9134, 0.5719, 0.9134, 0.5719, 0.9134, 0.5719, 0.9134, 0.5719, 0.9134, 0.5719, 0.9134, 0.5719, 0.9134, 0.5719, 0.9134, 0.5719, 0.9134, 0.5719, 0.9134, 0.5719, 0.9134, 0.5719, 0.9134, 0.5719, 0.9134, 0.5719, 0.9134, 0.5719, 0.9134, 0.5719, 0.9134, 0.5719, 0.9134, 0.5719, 0.9134, 0.5719, 0.9134, 0.5719, 0.9134, 0.5719, 0.9134, 0.5719, 0.9134, 0.5719, 0.9134, 0.5719, 0.9134, 0.5719, 0.9134, 0.5719, 0.9134, 0.5719, 0.9134, 0.5719, 0.9134, 0.5719, 0.9134, 0.4734, 0.735, 0.4734, 0.735, 0.4734, 0.735, 0.4734, 0.735, 0.4734, 0.735, 0.4734, 0.735, 0.4734, 0.735, 0.4734, 0.735, 0.4734, 0.735, 0.4734, 0.735, 0.4734, 0.735, 0.4734, 0.735, 0.4734, 0.735, 0.4734, 0.735, 0.4734, 0.735, 0.4734, 0.735, 0.4734, 0.735, 0.4734, 0.735, 0.4734, 0.735, 0.4734, 0.735, 0.7097, 0.8248, 0.7097, 0.8248, 0.7097, 0.8248, 0.7097, 0.8248, 0.7097, 0.8248, 0.7097, 0.8248, 0.7097, 0.8248, 0.7097, 0.8248, 0.7097, 0.8248, 0.7097, 0.8248, 0.7097, 0.8248, 0.7097, 0.8248, 0.7097, 0.8248, 0.7097, 0.8248, 0.7097, 0.8248, 0.7097, 0.8248, 0.7097, 0.8248, 0.7097, 0.8248, 0.7097, 0.8248, 0.7097, 0.8248, 0.7097, 0.8248, 0.7097, 0.8248, 0.7097, 0.8248, 0.7097, 0.8248, 0.7097, 0.8248, 0.7097, 0.8248, 0.7097, 0.8248, 0.7097, 0.8248, 0.7097, 0.8248, 0.7097, 0.8248, 0.7097, 0.8248, 0.7097, 0.8248, 0.7097, 0.8248, 0.7097, 0.8248, 0.7097, 0.8248, 0.7097, 0.8248, 0.7097, 0.8248, 0.7097, 0.8248, 0.7097, 0.8248, 0.7097, 0.8248, 0.7097, 0.8248, 0.7097, 0.8248, 0.7097, 0.8248, 0.7097, 0.8248, 0.7097, 0.8248, 0.7097, 0.8248, 0.7097, 0.8248, 0.7097, 0.8248, 0.7097, 0.8248, 0.7097, 0.8248, 0.7097, 0.8248, 0.7097, 0.8248, 0.7097, 0.8248, 0.7097, 0.8248, 0.7097, 0.8248, 0.7097, 0.8248, 0.7097, 0.8248, 0.7097, 0.8248, 0.7097, 0.8248, 0.7097, 0.8248, 0.7097, 0.8248, 0.7097, 0.8248, 0.7097, 0.8248, 0.7097, 0.8248, 0.7097, 0.8248, 0.7097, 0.8248, 0.7097, 0.8248, 0.7097, 0.8248, 0.7097, 0.8248, 0.7097, 0.8248, 0.7097, 0.8248, 0.7097, 0.8248, 0.7097, 0.8248, 0.7097, 0.8248, 0.7097, 0.8248, 0.7097, 0.8248, 0.7097, 0.8248, 0.7097, 0.8248, 0.7097, 0.8248, 0.7097, 0.8248, 0.5719, 0.9134, 0.5719, 0.9134, 0.5719, 0.9134, 0.5719, 0.9134, 0.5719, 0.9134, 0.5719, 0.9134, 0.5719, 0.9134, 0.5719, 0.9134, 0.7097, 0.8248, 0.7097, 0.8248, 0.7097, 0.8248, 0.7097, 0.8248, 0.7097, 0.8248, 0.7097, 0.8248, 0.7097, 0.8248, 0.7097, 0.8248, 0.4734, 0.735, 0.4734, 0.735, 0.4734, 0.735, 0.4734, 0.735, 0.4734, 0.735, 0.4734, 0.735, 0.4734, 0.735, 0.4734, 0.735, 0.4734, 0.735, 0.4734, 0.735, 0.4734, 0.735, 0.4734, 0.735, 0.4734, 0.735, 0.4734, 0.735, 0.4734, 0.735, 0.4734, 0.735, 0.4734, 0.735, 0.4734, 0.735, 0.4734, 0.735, 0.4734, 0.735, 0.4734, 0.735, 0.4734, 0.735, 0.4734, 0.735, 0.4734, 0.735, 0.5272, 0.7388, 0.5272, 0.7388, 0.5272, 0.7388, 0.5272, 0.7388, 0.7097, 0.8248, 0.7097, 0.8248, 0.7097, 0.8248, 0.7097, 0.8248, 0.7097, 0.8248, 0.7097, 0.8248, 0.7097, 0.8248, 0.7097, 0.8248, 0.5719, 0.9134, 0.5719, 0.9134, 0.5719, 0.9134, 0.5719, 0.9134, 0.5272, 0.7388, 0.5272, 0.7388, 0.5272, 0.7388, 0.5272, 0.7388, 0.5272, 0.7388, 0.5272, 0.7388, 0.5272, 0.7388, 0.5272, 0.7388, 0.5719, 0.9134, 0.5719, 0.9134, 0.5719, 0.9134, 0.5719, 0.9134, 0.428, 0.6071, 0.428, 0.6071, 0.428, 0.6071, 0.428, 0.6071, 0.5719, 0.9134, 0.5719, 0.9134, 0.5719, 0.9134, 0.5719, 0.9134, 0.5719, 0.9134, 0.5719, 0.9134, 0.5719, 0.9134, 0.5719, 0.9134, 0.5719, 0.9134, 0.5719, 0.9134, 0.5719, 0.9134, 0.5719, 0.9134, 0.7097, 0.8248, 0.7097, 0.8248, 0.7097, 0.8248, 0.7097, 0.8248, 0.5128, 0.3868, 0.5128, 0.3868, 0.5128, 0.3868, 0.5128, 0.3868, 0.5128, 0.3868, 0.5128, 0.3868, 0.5128, 0.3868, 0.5128, 0.3868, 0.5128, 0.3868, 0.5128, 0.3868, 0.5128, 0.3868, 0.5128, 0.3868, 0.5128, 0.3868, 0.5128, 0.3868, 0.5128, 0.3868, 0.5128, 0.3868, 0.5128, 0.3868, 0.5128, 0.3868, 0.5128, 0.3868, 0.5128, 0.3868, 0.5128, 0.3868, 0.5128, 0.3868, 0.5128, 0.3868, 0.5128, 0.3868, 0.5128, 0.3868, 0.5128, 0.3868, 0.5128, 0.3868, 0.5128, 0.3868, 0.5128, 0.3868, 0.5128, 0.3868, 0.5128, 0.3868, 0.5128, 0.3868, 0.5128, 0.3868, 0.5128, 0.3868, 0.5128, 0.3868, 0.5128, 0.3868, 0.5128, 0.3868, 0.5128, 0.3868, 0.5128, 0.3868, 0.5128, 0.3868, 0.5128, 0.3868, 0.5128, 0.3868, 0.5128, 0.3868, 0.5128, 0.3868, 0.5128, 0.3868, 0.5128, 0.3868, 0.5128, 0.3868, 0.5128, 0.3868, 0.5128, 0.3868, 0.5128, 0.3868, 0.5128, 0.3868, 0.5128, 0.3868, 0.5128, 0.3868, 0.5128, 0.3868, 0.5128, 0.3868, 0.5128, 0.3868, 0.5128, 0.3868, 0.5128, 0.3868, 0.5128, 0.3868, 0.5128, 0.3868, 0.5128, 0.3868, 0.5128, 0.3868, 0.5128, 0.3868, 0.5128, 0.3868, 0.5992, 0.7614, 0.5992, 0.7614, 0.5992, 0.7614, 0.5992, 0.7614, 0.6984, 0.7583, 0.6984, 0.7583, 0.6984, 0.7583, 0.6984, 0.7583, 0.5992, 0.394, 0.5992, 0.394, 0.5992, 0.394, 0.5992, 0.394, 0.5992, 0.394, 0.5992, 0.394, 0.5992, 0.394, 0.5992, 0.394, 0.5992, 0.394, 0.5992, 0.394, 0.5992, 0.394, 0.5992, 0.394, 0.5992, 0.7614, 0.5992, 0.7614, 0.5992, 0.7614, 0.5992, 0.7614, 0.5992, 0.7614, 0.5992, 0.7614, 0.5992, 0.7614, 0.5992, 0.7614, 0.5992, 0.7614, 0.5992, 0.7614, 0.5992, 0.7614, 0.5992, 0.7614, 0.5992, 0.394, 0.5992, 0.394, 0.5992, 0.394, 0.5992, 0.394, 0.6488, 0.732, 0.6488, 0.732, 0.6488, 0.732, 0.6488, 0.732, 0.5992, 0.7614, 0.5992, 0.7614, 0.5992, 0.7614, 0.5992, 0.7614, 0.5992, 0.394, 0.5992, 0.394, 0.5992, 0.394, 0.5992, 0.394, 0.5, 0.3568, 0.5, 0.3568, 0.5, 0.3568, 0.5, 0.3568, 0.5992, 0.394, 0.5992, 0.394, 0.5992, 0.394, 0.5992, 0.394, 0.5992, 0.394, 0.5992, 0.394, 0.5992, 0.394, 0.5992, 0.394, 0.5992, 0.394, 0.5992, 0.394, 0.5992, 0.394, 0.5992, 0.394, 0.5992, 0.394, 0.5992, 0.394, 0.5992, 0.394, 0.5992, 0.394, 0.5992, 0.394, 0.5992, 0.394, 0.5992, 0.394, 0.5992, 0.394, 0.5992, 0.394, 0.5992, 0.394, 0.5992, 0.394, 0.5992, 0.394, 0.5992, 0.394, 0.5992, 0.394, 0.5992, 0.394, 0.5992, 0.394, 0.5992, 0.394, 0.5992, 0.394, 0.5992, 0.394, 0.5992, 0.394, 0.6984, 0.7583, 0.6984, 0.7583, 0.6984, 0.7583, 0.6984, 0.7583, 0.6984, 0.7583, 0.6984, 0.7583, 0.6984, 0.7583, 0.6984, 0.7583, 0.6984, 0.7583, 0.6984, 0.7583, 0.6984, 0.7583, 0.6984, 0.7583, 0.5992, 0.394, 0.5992, 0.394, 0.5992, 0.394, 0.5992, 0.394, 0.5992, 0.394, 0.5992, 0.394, 0.5992, 0.394, 0.5992, 0.394, 0.5992, 0.394, 0.5992, 0.394, 0.5992, 0.394, 0.5992, 0.394, 0.6984, 0.7583, 0.6984, 0.7583, 0.6984, 0.7583, 0.6984, 0.7583, 0.5992, 0.394, 0.5992, 0.394, 0.5992, 0.394, 0.5992, 0.394, 0.5992, 0.394, 0.5992, 0.394, 0.5992, 0.394, 0.5992, 0.394, 0.5992, 0.394, 0.5992, 0.394, 0.5992, 0.394, 0.5992, 0.394, 0.6984, 0.7583, 0.6984, 0.7583, 0.6984, 0.7583, 0.6984, 0.7583, 0.5992, 0.7614, 0.5992, 0.7614, 0.5992, 0.7614, 0.5992, 0.7614, 0.5992, 0.7614, 0.5992, 0.7614, 0.5992, 0.7614, 0.5992, 0.7614, 0.5992, 0.7614, 0.5992, 0.7614, 0.5992, 0.7614, 0.5992, 0.7614, 0.5992, 0.7614, 0.5992, 0.7614, 0.5992, 0.7614, 0.5992, 0.7614, 0.5992, 0.7614, 0.5992, 0.7614, 0.5992, 0.7614, 0.5992, 0.7614, 0.5992, 0.7614, 0.5992, 0.7614, 0.5992, 0.7614, 0.5992, 0.7614, 0.5992, 0.7614, 0.5992, 0.7614, 0.5992, 0.7614, 0.5992, 0.7614, 0.5992, 0.7614, 0.5992, 0.7614, 0.5992, 0.7614, 0.5992, 0.7614, 0.5992, 0.7614, 0.5992, 0.7614, 0.5992, 0.7614, 0.5992, 0.7614, 0.5992, 0.7614, 0.5992, 0.7614, 0.5992, 0.7614, 0.5992, 0.7614, 0.5992, 0.7614, 0.5992, 0.7614, 0.5992, 0.7614, 0.5992, 0.7614, 0.5992, 0.7614, 0.5992, 0.7614, 0.5992, 0.7614, 0.5992, 0.7614, 0.5992, 0.7614, 0.5992, 0.7614, 0.5992, 0.7614, 0.5992, 0.7614, 0.5992, 0.7614, 0.5992, 0.7614, 0.5992, 0.7614, 0.5992, 0.7614, 0.5992, 0.7614, 0.5992, 0.7614, 0.5992, 0.7614, 0.5992, 0.7614, 0.5992, 0.7614, 0.5992, 0.7614, 0.5992, 0.7614, 0.5992, 0.7614, 0.5992, 0.7614, 0.5992, 0.7614, 0.5992, 0.7614, 0.5992, 0.7614, 0.5992, 0.7614, 0.5992, 0.7614, 0.5992, 0.7614, 0.5992, 0.7614, 0.5992, 0.7614, 0.5992, 0.7614, 0.5992, 0.7614, 0.5992, 0.7614, 0.5992, 0.7614, 0.5992, 0.7614, 0.5992, 0.7614, 0.5992, 0.7614, 0.5992, 0.7614, 0.5992, 0.7614, 0.5992, 0.7614, 0.5992, 0.7614, 0.5992, 0.7614, 0.5992, 0.7614, 0.5992, 0.7614, 0.5992, 0.7614, 0.5992, 0.7614, 0.5992, 0.7614, 0.5992, 0.7614, 0.5992, 0.7614, 0.5992, 0.7614, 0.5992, 0.7614, 0.5992, 0.7614, 0.5992, 0.7614, 0.5992, 0.7614, 0.5992, 0.7614, 0.5992, 0.7614, 0.5992, 0.7614, 0.5992, 0.7614, 0.5992, 0.7614, 0.5992, 0.7614, 0.5992, 0.7614, 0.5992, 0.7614, 0.5992, 0.7614, 0.5992, 0.7614, 0.5992, 0.7614, 0.5992, 0.7614, 0.5992, 0.7614, 0.5992, 0.7614, 0.5992, 0.7614, 0.5992, 0.7614, 0.5992, 0.7614, 0.5992, 0.7614, 0.5992, 0.7614, 0.5992, 0.7614, 0.5992, 0.7614, 0.5992, 0.7614, 0.5992, 0.7614, 0.5992, 0.7614, 0.5992, 0.7614, 0.5992, 0.7614, 0.5992, 0.7614, 0.5992, 0.7614, 0.5992, 0.7614, 0.5992, 0.7614, 0.5992, 0.7614, 0.5992, 0.7614, 0.5992, 0.7614, 0.5992, 0.7614, 0.5992, 0.7614, 0.5992, 0.7614, 0.5992, 0.7614, 0.5992, 0.7614, 0.5992, 0.7614, 0.5992, 0.7614, 0.5992, 0.7614, 0.5992, 0.7614, 0.5992, 0.7614, 0.5992, 0.7614, 0.5992, 0.7614, 0.5992, 0.7614, 0.5992, 0.7614, 0.5992, 0.7614, 0.5992, 0.7614, 0.5992, 0.7614, 0.5992, 0.7614, 0.5992, 0.7614, 0.5992, 0.7614, 0.5992, 0.7614, 0.5992, 0.7614, 0.5992, 0.394, 0.5992, 0.394, 0.5992, 0.394, 0.5992, 0.394, 0.5992, 0.394, 0.5992, 0.394, 0.5992, 0.394, 0.5992, 0.394, 0.5992, 0.394, 0.5992, 0.394, 0.5992, 0.394, 0.5992, 0.394, 0.5992, 0.394, 0.5992, 0.394, 0.5992, 0.394, 0.5992, 0.394, 0.5992, 0.394, 0.5992, 0.394, 0.5992, 0.394, 0.5992, 0.394, 0.5992, 0.394, 0.5992, 0.394, 0.5992, 0.394, 0.5992, 0.394, 0.5992, 0.394, 0.5992, 0.394, 0.5992, 0.394, 0.5992, 0.394, 0.5992, 0.394, 0.5992, 0.394, 0.5992, 0.394, 0.5992, 0.394, 0.5992, 0.394, 0.5992, 0.394, 0.5992, 0.394, 0.5992, 0.394, 0.5992, 0.394, 0.5992, 0.394, 0.5992, 0.394, 0.5992, 0.394, 0.5992, 0.394, 0.5992, 0.394, 0.5992, 0.394, 0.5992, 0.394, 0.5992, 0.394, 0.5992, 0.394, 0.5992, 0.394, 0.5992, 0.394, 0.5992, 0.394, 0.5992, 0.394, 0.5992, 0.394, 0.5992, 0.394, 0.5992, 0.394, 0.5992, 0.394, 0.5992, 0.394, 0.5992, 0.394, 0.2024, 0.7413, 0.2024, 0.7413, 0.2024, 0.7413, 0.2024, 0.7413, 0.2024, 0.7413, 0.2024, 0.7413, 0.2024, 0.7413, 0.2024, 0.7413, 0.2024, 0.7413, 0.2024, 0.7413, 0.2024, 0.7413, 0.2024, 0.7413, 0.2024, 0.7413, 0.2024, 0.7413, 0.2024, 0.7413, 0.2024, 0.7413, 0.2024, 0.7413, 0.2024, 0.7413, 0.2024, 0.7413, 0.2024, 0.7413, 0.2024, 0.7413, 0.2024, 0.7413, 0.2024, 0.7413, 0.2024, 0.7413, 0.2024, 0.7413, 0.2024, 0.7413, 0.2024, 0.7413, 0.2024, 0.7413, 0.2024, 0.7413, 0.2024, 0.7413, 0.2024, 0.7413, 0.2024, 0.7413, 0.2024, 0.7413, 0.2024, 0.7413, 0.2024, 0.7413, 0.2024, 0.7413, 0.2024, 0.7413, 0.2024, 0.7413, 0.2024, 0.7413, 0.2024, 0.7413, 0.2024, 0.7413, 0.2024, 0.7413, 0.2024, 0.7413, 0.2024, 0.7413, 0.2024, 0.7413, 0.2024, 0.7413, 0.2024, 0.7413, 0.2024, 0.7413, 0.2024, 0.7413, 0.2024, 0.7413, 0.2024, 0.7413, 0.2024, 0.7413, 0.2024, 0.7413, 0.2024, 0.7413, 0.2024, 0.7413, 0.2024, 0.7413, 0.2024, 0.7413, 0.2024, 0.7413, 0.2024, 0.7413, 0.2024, 0.7413, 0.2024, 0.7413, 0.2024, 0.7413, 0.2024, 0.7413, 0.2024, 0.7413, 0.2024, 0.7413, 0.2024, 0.7413, 0.2024, 0.7413, 0.2024, 0.7413, 0.2024, 0.7413, 0.2024, 0.7413, 0.2024, 0.7413, 0.2024, 0.7413, 0.2024, 0.7413, 0.2024, 0.7413, 0.2024, 0.7413, 0.2024, 0.7413, 0.2024, 0.7413, 0.2024, 0.7413, 0.2024, 0.7413, 0.2024, 0.7413, 0.2024, 0.7413, 0.2024, 0.7413, 0.2024, 0.7413, 0.2024, 0.7413, 0.2024, 0.7413, 0.2024, 0.7413, 0.2024, 0.7413, 0.2024, 0.7413, 0.2024, 0.7413, 0.2024, 0.7413, 0.2024, 0.7413, 0.2024, 0.7413, 0.2024, 0.7413, 0.2024, 0.7413, 0.2024, 0.7413, 0.2024, 0.7413, 0.2024, 0.7413, 0.2024, 0.7413, 0.2024, 0.7413, 0.2024, 0.7413, 0.2024, 0.7413, 0.2024, 0.7413, 0.2024, 0.7413, 0.2024, 0.7413, 0.2024, 0.7413, 0.2024, 0.7413, 0.2024, 0.7413, 0.2024, 0.7413, 0.2024, 0.7413, 0.2024, 0.7413, 0.2024, 0.7413, 0.2024, 0.7413, 0.2024, 0.7413, 0.2024, 0.7413, 0.2024, 0.7413, 0.2024, 0.7413, 0.2024, 0.7413, 0.2024, 0.7413, 0.2024, 0.7413, 0.2024, 0.7413, 0.2024, 0.7413, 0.2024, 0.7413, 0.2024, 0.7413, 0.2024, 0.7413, 0.2024, 0.7413, 0.2024, 0.7413, 0.2024, 0.7413, 0.2024, 0.7413, 0.2024, 0.7413, 0.2024, 0.7413, 0.2024, 0.7413, 0.2024, 0.7413, 0.2024, 0.7413, 0.2024, 0.7413, 0.2024, 0.7413, 0.2024, 0.7413, 0.2024, 0.7413, 0.2024, 0.7413, 0.2024, 0.7413, 0.2024, 0.7413, 0.2024, 0.7413, 0.2024, 0.7413, 0.2024, 0.7413, 0.2024, 0.7413, 0.2024, 0.7413, 0.2024, 0.7413, 0.2024, 0.7413, 0.2024, 0.7413, 0.2024, 0.7413, 0.2024, 0.7413, 0.2024, 0.7413, 0.2024, 0.7413, 0.2024, 0.7413, 0.2024, 0.7413, 0.2024, 0.7413, 0.2024, 0.7413, 0.2024, 0.7413, 0.2024, 0.7413, 0.2024, 0.7413, 0.2024, 0.7413, 0.2024, 0.7413, 0.2024, 0.7413, 0.2024, 0.7413, 0.2024, 0.7413, 0.2024, 0.7413, 0.2024, 0.7413, 0.2024, 0.7413, 0.2024, 0.7413, 0.2024, 0.7413, 0.2024, 0.7413, 0.2024, 0.7413, 0.2024, 0.7413, 0.2024, 0.7413, 0.2024, 0.7413, 0.2024, 0.7413, 0.2024, 0.7413, 0.2024, 0.7413, 0.2024, 0.7413, 0.2024, 0.7413, 0.2024, 0.7413, 0.2024, 0.7413, 0.2024, 0.7413, 0.2024, 0.7413, 0.2024, 0.7413, 0.5272, 0.7388, 0.5272, 0.7388, 0.5272, 0.7388, 0.5272, 0.7388, 0.5272, 0.7388, 0.5272, 0.7388, 0.5272, 0.7388, 0.5272, 0.7388, 0.5272, 0.7388, 0.5272, 0.7388, 0.5272, 0.7388, 0.5272, 0.7388, 0.5272, 0.7388, 0.5272, 0.7388, 0.5272, 0.7388, 0.5272, 0.7388, 0.5272, 0.7388, 0.5272, 0.7388, 0.5272, 0.7388, 0.5272, 0.7388, 0.2024, 0.7413, 0.2024, 0.7413, 0.2024, 0.7413, 0.2024, 0.7413, 0.2024, 0.7413, 0.2024, 0.7413, 0.2024, 0.7413, 0.2024, 0.7413, 0.2024, 0.7413, 0.2024, 0.7413, 0.2024, 0.7413, 0.2024, 0.7413, 0.2024, 0.7413, 0.2024, 0.7413, 0.2024, 0.7413, 0.2024, 0.7413, 0.2024, 0.7413, 0.2024, 0.7413, 0.2024, 0.7413, 0.2024, 0.7413, 0.2024, 0.7413, 0.2024, 0.7413, 0.2024, 0.7413, 0.2024, 0.7413, 0.2024, 0.7413, 0.2024, 0.7413, 0.2024, 0.7413, 0.2024, 0.7413, 0.2024, 0.7413, 0.2024, 0.7413, 0.2024, 0.7413, 0.2024, 0.7413, 0.2024, 0.7413, 0.2024, 0.7413, 0.2024, 0.7413, 0.2024, 0.7413, 0.2024, 0.7413, 0.2024, 0.7413, 0.2024, 0.7413, 0.2024, 0.7413, 0.2024, 0.7413, 0.2024, 0.7413, 0.2024, 0.7413, 0.2024, 0.7413, 0.2024, 0.7413, 0.2024, 0.7413, 0.2024, 0.7413, 0.2024, 0.7413, 0.2024, 0.7413, 0.2024, 0.7413, 0.2024, 0.7413, 0.2024, 0.7413, 0.2024, 0.7413, 0.2024, 0.7413, 0.2024, 0.7413, 0.2024, 0.7413, 0.2024, 0.7413, 0.2024, 0.7413, 0.2024, 0.7413, 0.2024, 0.7413, 0.2024, 0.7413, 0.2024, 0.7413, 0.2024, 0.7413, 0.2024, 0.7413, 0.2024, 0.7413, 0.2024, 0.7413, 0.2024, 0.7413, 0.2024, 0.7413, 0.2024, 0.7413, 0.2024, 0.7413, 0.2024, 0.7413, 0.2024, 0.7413, 0.2024, 0.7413, 0.2024, 0.7413, 0.2024, 0.7413, 0.2024, 0.7413, 0.2024, 0.7413, 0.2024, 0.7413, 0.2024, 0.7413, 0.2024, 0.7413, 0.2024, 0.7413, 0.2024, 0.7413, 0.2024, 0.7413, 0.2024, 0.7413, 0.2024, 0.7413, 0.2024, 0.7413, 0.2024, 0.7413, 0.2024, 0.7413, 0.2024, 0.7413, 0.2024, 0.7413, 0.2024, 0.7413, 0.2024, 0.7413, 0.2024, 0.7413, 0.2024, 0.7413, 0.2024, 0.7413, 0.2024, 0.7413, 0.2024, 0.7413, 0.2024, 0.7413, 0.2024, 0.7413, 0.2024, 0.7413, 0.2024, 0.7413, 0.2024, 0.7413, 0.2024, 0.7413, 0.2024, 0.7413, 0.2024, 0.7413, 0.2024, 0.7413, 0.2024, 0.7413, 0.2024, 0.7413, 0.2024, 0.7413, 0.2024, 0.7413, 0.2024, 0.7413, 0.2024, 0.7413, 0.2024, 0.7413, 0.2024, 0.7413, 0.2024, 0.7413, 0.2024, 0.7413, 0.2024, 0.7413, 0.2024, 0.7413, 0.2024, 0.7413, 0.2024, 0.7413, 0.2024, 0.7413, 0.2024, 0.7413, 0.2024, 0.7413, 0.2024, 0.7413, 0.2024, 0.7413, 0.2024, 0.7413, 0.2024, 0.7413, 0.2024, 0.7413, 0.2024, 0.7413, 0.2024, 0.7413, 0.2024, 0.7413, 0.2024, 0.7413, 0.5992, 0.7614, 0.5992, 0.394, 0.5992, 0.394, 0.5992, 0.394, 0.5992, 0.394, 0.5992, 0.394, 0.5992, 0.7614, 0.5992, 0.7614, 0.5992, 0.7614, 0.6984, 0.7583, 0.5992, 0.394, 0.5992, 0.394, 0.5992, 0.394, 0.5992, 0.7614, 0.5992, 0.7614, 0.5992, 0.7614, 0.5992, 0.7614, 0.5992, 0.7614, 0.5992, 0.7614, 0.5992, 0.7614, 0.5992, 0.7614, 0.5992, 0.7614, 0.2024, 0.7413, 0.2024, 0.7413, 0.2024, 0.7413, 0.2024, 0.7413, 0.2024, 0.7413, 0.2024, 0.7413, 0.2024, 0.7413, 0.2024, 0.7413, 0.2024, 0.7413, 0.2024, 0.7413, 0.2024, 0.7413, 0.2024, 0.7413, 0.2024, 0.7413, 0.2024, 0.7413, 0.2024, 0.7413, 0.2024, 0.7413, 0.2024, 0.7413, 0.2024, 0.7413, 0.2024, 0.7413, 0.2024, 0.7413, 0.2024, 0.7413, 0.2024, 0.7413, 0.2024, 0.7413, 0.2024, 0.7413, 0.2024, 0.7413, 0.2024, 0.7413, 0.2024, 0.7413, 0.2024, 0.7413, 0.2024, 0.7413, 0.2024, 0.7413, 0.2024, 0.7413, 0.2024, 0.7413, 0.2024, 0.7413, 0.2024, 0.7413, 0.2024, 0.7413, 0.2024, 0.7413, 0.2024, 0.7413, 0.2024, 0.7413, 0.2024, 0.7413, 0.2024, 0.7413, 0.5128, 0.3868, 0.5128, 0.3868, 0.5128, 0.3868, 0.5128, 0.3868, 0.5128, 0.3868, 0.5128, 0.3868, 0.2024, 0.7413, 0.2024, 0.7413, 0.2024, 0.7413, 0.2024, 0.7413, 0.2024, 0.7413, 0.2024, 0.7413, 0.2024, 0.7413, 0.2024, 0.7413, 0.5719, 0.9134, 0.5719, 0.9134, 0.5719, 0.9134, 0.5719, 0.9134, 0.5719, 0.9134, 0.5719, 0.9134, 0.5719, 0.9134, 0.5719, 0.9134, 0.5719, 0.9134, 0.5719, 0.9134, 0.5719, 0.9134, 0.5719, 0.9134, 0.5719, 0.9134, 0.5719, 0.9134, 0.5719, 0.9134, 0.5719, 0.9134, 0.5719, 0.9134, 0.5719, 0.9134, 0.5719, 0.9134, 0.5719, 0.9134, 0.5719, 0.9134, 0.5719, 0.9134, 0.5719, 0.9134, 0.5719, 0.9134, 0.5719, 0.9134, 0.5719, 0.9134, 0.5719, 0.9134, 0.5719, 0.9134, 0.5719, 0.9134, 0.5719, 0.9134, 0.5719, 0.9134, 0.5719, 0.9134, 0.5719, 0.9134, 0.5719, 0.9134, 0.5719, 0.9134, 0.5719, 0.9134, 0.5719, 0.9134, 0.5719, 0.9134, 0.5719, 0.9134, 0.5719, 0.9134, 0.5719, 0.9134, 0.5719, 0.9134, 0.5719, 0.9134, 0.5719, 0.9134, 0.5719, 0.9134, 0.5719, 0.9134, 0.5719, 0.9134, 0.5719, 0.9134, 0.5719, 0.9134, 0.5719, 0.9134, 0.5719, 0.9134, 0.5719, 0.9134, 0.5719, 0.9134, 0.5719, 0.9134, 0.5719, 0.9134, 0.5719, 0.9134, 0.5719, 0.9134, 0.5719, 0.9134, 0.5719, 0.9134, 0.5719, 0.9134, 0.5719, 0.9134, 0.5719, 0.9134, 0.5719, 0.9134, 0.5719, 0.9134, 0.5719, 0.9134, 0.5719, 0.9134, 0.5719, 0.9134, 0.5719, 0.9134, 0.5992, 0.394, 0.5992, 0.394, 0.5992, 0.394, 0.5992, 0.394, 0.5992, 0.394, 0.5992, 0.394, 0.5992, 0.394, 0.5992, 0.394, 0.5992, 0.394, 0.5992, 0.394, 0.5992, 0.394, 0.5992, 0.394, 0.773, 0.4037, 0.773, 0.4037, 0.773, 0.4037, 0.773, 0.4037, 0.773, 0.4037, 0.773, 0.4037, 0.773, 0.4037, 0.773, 0.4037, 0.773, 0.4037, 0.773, 0.4037, 0.773, 0.4037, 0.773, 0.4037, 0.773, 0.4037, 0.773, 0.4037, 0.773, 0.4037, 0.773, 0.4037, 0.773, 0.4037, 0.773, 0.4037, 0.773, 0.4037, 0.773, 0.4037, 0.773, 0.4037, 0.773, 0.4037, 0.5992, 0.394, 0.5992, 0.394, 0.5992, 0.394, 0.5992, 0.394, 0.5719, 0.9134, 0.5719, 0.9134, 0.5719, 0.9134, 0.5719, 0.9134, 0.5719, 0.9134, 0.5719, 0.9134, 0.5719, 0.9134, 0.5719, 0.9134, 0.5719, 0.9134, 0.5719, 0.9134, 0.5719, 0.9134, 0.5719, 0.9134, 0.5719, 0.9134, 0.5719, 0.9134, 0.5719, 0.9134, 0.5719, 0.9134, 0.5719, 0.9134, 0.5719, 0.9134, 0.5719, 0.9134, 0.5719, 0.9134, 0.5719, 0.9134, 0.5719, 0.9134, 0.5719, 0.9134, 0.5719, 0.9134, 0.5992, 0.394, 0.5992, 0.394, 0.5992, 0.394, 0.5992, 0.394, 0.5992, 0.394, 0.5992, 0.394, 0.5992, 0.394, 0.5992, 0.394, 0.5992, 0.394, 0.5992, 0.394, 0.5992, 0.394, 0.5992, 0.394, 0.5992, 0.394, 0.5992, 0.394, 0.5992, 0.394, 0.5992, 0.394, 0.5992, 0.7614, 0.5992, 0.7614, 0.5992, 0.7614, 0.5992, 0.7614, 0.5992, 0.7614, 0.5992, 0.7614, 0.5992, 0.7614, 0.5992, 0.7614, 0.5992, 0.7614, 0.5992, 0.7614, 0.5992, 0.7614, 0.5992, 0.7614, 0.5992, 0.7614, 0.5992, 0.7614, 0.5992, 0.7614, 0.5992, 0.7614, 0.5992, 0.7614, 0.5992, 0.7614, 0.5992, 0.7614, 0.5992, 0.7614, 0.5992, 0.7614, 0.5992, 0.7614, 0.5992, 0.7614, 0.5992, 0.7614, 0.5992, 0.7614, 0.5992, 0.7614, 0.5992, 0.7614, 0.5992, 0.7614, 0.5992, 0.7614, 0.5992, 0.7614, 0.5992, 0.7614, 0.5992, 0.7614, 0.5992, 0.7614, 0.5992, 0.7614, 0.5992, 0.7614, 0.5992, 0.7614, 0.5992, 0.7614, 0.5992, 0.7614, 0.5992, 0.7614, 0.5992, 0.7614, 0.6984, 0.7583, 0.6984, 0.7583, 0.6984, 0.7583, 0.6984, 0.7583, 0.5992, 0.394, 0.5992, 0.394, 0.5992, 0.394, 0.5992, 0.394, 0.5992, 0.394, 0.5992, 0.394, 0.5992, 0.394, 0.5992, 0.394, 0.5992, 0.394, 0.5992, 0.394, 0.5992, 0.394, 0.5992, 0.394, 0.5992, 0.394, 0.5992, 0.394, 0.5992, 0.394, 0.5992, 0.394, 0.5992, 0.394, 0.5992, 0.394, 0.5992, 0.394, 0.5992, 0.394, 0.5992, 0.394, 0.5992, 0.394, 0.5992, 0.394, 0.5992, 0.394, 0.6488, 0.732, 0.6488, 0.732, 0.6488, 0.732, 0.6488, 0.732, 0.5992, 0.394, 0.5992, 0.394, 0.5992, 0.394, 0.5992, 0.394, 0.5992, 0.7614, 0.5992, 0.7614, 0.5992, 0.7614, 0.5992, 0.7614, 0.5992, 0.394, 0.5992, 0.394, 0.5992, 0.394, 0.5992, 0.394, 0.5992, 0.7614, 0.5992, 0.7614, 0.5992, 0.7614, 0.5992, 0.7614, 0.5719, 0.9134, 0.5719, 0.9134, 0.5719, 0.9134, 0.5719, 0.9134, 0.5719, 0.9134, 0.5719, 0.9134, 0.5719, 0.9134, 0.5719, 0.9134, 0.5272, 0.7388, 0.5272, 0.7388, 0.5272, 0.7388, 0.5272, 0.7388, 0.7097, 0.8248, 0.7097, 0.8248, 0.7097, 0.8248, 0.7097, 0.8248, 0.4776, 0.9357, 0.4776, 0.9357, 0.4776, 0.9357, 0.4776, 0.9357, 0.5272, 0.7388, 0.5272, 0.7388, 0.5272, 0.7388, 0.5272, 0.7388, 0.7097, 0.8248, 0.7097, 0.8248, 0.7097, 0.8248, 0.7097, 0.8248, 0.7097, 0.8248, 0.7097, 0.8248, 0.7097, 0.8248, 0.7097, 0.8248, 0.7097, 0.8248, 0.7097, 0.8248, 0.7097, 0.8248, 0.7097, 0.8248, 0.5719, 0.9134, 0.5719, 0.9134, 0.5719, 0.9134, 0.5719, 0.9134, 0.5719, 0.9134, 0.5719, 0.9134, 0.5719, 0.9134, 0.5719, 0.9134, 0.7097, 0.8248, 0.7097, 0.8248, 0.7097, 0.8248, 0.7097, 0.8248, 0.5719, 0.9134, 0.5719, 0.9134, 0.5719, 0.9134, 0.5719, 0.9134, 0.5719, 0.9134, 0.5719, 0.9134, 0.5719, 0.9134, 0.5719, 0.9134, 0.7097, 0.8248, 0.7097, 0.8248, 0.7097, 0.8248, 0.7097, 0.8248, 0.5719, 0.9134, 0.5719, 0.9134, 0.5719, 0.9134, 0.5719, 0.9134, 0.5719, 0.9134, 0.5719, 0.9134, 0.5719, 0.9134, 0.5719, 0.9134, 0.5719, 0.9134, 0.5719, 0.9134, 0.5719, 0.9134, 0.5719, 0.9134, 0.7097, 0.8248, 0.7097, 0.8248, 0.7097, 0.8248, 0.7097, 0.8248, 0.5272, 0.7388, 0.5272, 0.7388, 0.5272, 0.7388, 0.5272, 0.7388, 0.5272, 0.7388, 0.5272, 0.7388, 0.5272, 0.7388, 0.5272, 0.7388, 0.428, 0.6071, 0.428, 0.6071, 0.428, 0.6071, 0.428, 0.6071, 0.428, 0.6071, 0.428, 0.6071, 0.428, 0.6071, 0.428, 0.6071, 0.5272, 0.7388, 0.5272, 0.7388, 0.5272, 0.7388, 0.5272, 0.7388, 0.5272, 0.7388, 0.5272, 0.7388, 0.5272, 0.7388, 0.5272, 0.7388, 0.5272, 0.7388, 0.5272, 0.7388, 0.5272, 0.7388, 0.5272, 0.7388, 0.5272, 0.7388, 0.5272, 0.7388, 0.5272, 0.7388, 0.5272, 0.7388, 0.428, 0.6071, 0.428, 0.6071, 0.428, 0.6071, 0.428, 0.6071, 0.5272, 0.7388, 0.5272, 0.7388, 0.5272, 0.7388, 0.5272, 0.7388, 0.5272, 0.7388, 0.5272, 0.7388, 0.5272, 0.7388, 0.5272, 0.7388, 0.5272, 0.7388, 0.5272, 0.7388, 0.5272, 0.7388, 0.5272, 0.7388, 0.5272, 0.7388, 0.5272, 0.7388, 0.5272, 0.7388, 0.5272, 0.7388, 0.5272, 0.7388, 0.5272, 0.7388, 0.5272, 0.7388, 0.5272, 0.7388, 0.4776, 0.9357, 0.4776, 0.9357, 0.4776, 0.9357, 0.4776, 0.9357, 0.5719, 0.9134, 0.5719, 0.9134, 0.5719, 0.9134, 0.5719, 0.9134, 0.5272, 0.7388, 0.5272, 0.7388, 0.5272, 0.7388, 0.5272, 0.7388, 0.5272, 0.7388, 0.5272, 0.7388, 0.5272, 0.7388, 0.5272, 0.7388, 0.4776, 0.9357, 0.4776, 0.9357, 0.4776, 0.9357, 0.4776, 0.9357, 0.6105, 0.9194, 0.6105, 0.9194, 0.6105, 0.9194, 0.6105, 0.9194, 0.6105, 0.9194, 0.6105, 0.9194, 0.7097, 0.8248, 0.7097, 0.8248, 0.7097, 0.8248, 0.7097, 0.8248, 0.4776, 0.9357, 0.4776, 0.9357, 0.4776, 0.9357, 0.4776, 0.9357, 0.7097, 0.8248, 0.7097, 0.8248, 0.7097, 0.8248, 0.7097, 0.8248, 0.4776, 0.9357, 0.4776, 0.9357, 0.4776, 0.9357, 0.4776, 0.9357, 0.4776, 0.9357, 0.4776, 0.9357, 0.4776, 0.9357, 0.4776, 0.9357, 0.4776, 0.9357, 0.4776, 0.9357, 0.4776, 0.9357, 0.4776, 0.9357, 0.7097, 0.8248, 0.7097, 0.8248, 0.7097, 0.8248, 0.7097, 0.8248, 0.6105, 0.9194, 0.6105, 0.9194, 0.6105, 0.9194, 0.6105, 0.9194, 0.7097, 0.8248, 0.7097, 0.8248, 0.7097, 0.8248, 0.7097, 0.8248, 0.7097, 0.8248, 0.7097, 0.8248, 0.7097, 0.8248, 0.7097, 0.8248, 0.6105, 0.9194, 0.6105, 0.9194, 0.6105, 0.9194, 0.6105, 0.9194, 0.7097, 0.8248, 0.7097, 0.8248, 0.7097, 0.8248, 0.7097, 0.8248, 0.7097, 0.8248, 0.7097, 0.8248, 0.7097, 0.8248, 0.7097, 0.8248, 0.6105, 0.9194, 0.6105, 0.9194, 0.6105, 0.9194, 0.6105, 0.9194])
me_cube.materials.append(mat_material_001)
me_cube.use_remesh_preserve_volume = False
me_cube.use_remesh_preserve_attributes = False
me_cube.use_mirror_vertex_groups = False
me_cube.update()
arm_metarig_001 = bpy.data.armatures.new('metarig.001')  # bones are not reproduced

# ---- objects
ob_cube = bpy.data.objects.new('Cube', me_cube)
ob_light = bpy.data.objects.new('Light', light_light)
ob_camera = bpy.data.objects.new('Camera', cam_camera)
ob_metarig = bpy.data.objects.new('metarig', arm_metarig_001)

# ---- transforms, parenting, visibility, modifiers, constraints
ob_cube.location = (0.0, 0.0, 0.0)
ob_cube.lock_rotations_4d = False
ob_cube.empty_display_type = 'ARROWS'
ob_cube.lineart.crease_threshold = 0.0
_m = ob_cube.modifiers.new('Mirror', 'MIRROR')
_m.use_clip = True
ob_light.location = (4.076, 1.005, 5.904)
ob_light.rotation_euler = (0.6503, 0.05522, 1.866)
ob_light.lock_rotations_4d = False
ob_light.empty_display_type = 'ARROWS'
ob_light.color = (0.0, 0.0, 0.0, 0.0)
ob_light.lineart.crease_threshold = 0.0
ob_camera.location = (7.359, -6.926, 4.958)
ob_camera.rotation_euler = (1.109, 0.0, 0.8149)
ob_camera.lock_rotations_4d = False
ob_camera.empty_display_type = 'ARROWS'
ob_camera.color = (0.0, 0.0, 0.0, 0.0)
ob_camera.display_type = 'WIRE'
ob_camera.lineart.crease_threshold = 0.0
ob_metarig.location = (0.0, 0.0, 0.0)
ob_metarig.lineart.crease_threshold = 0.0

# ---- collection membership
col_collection.objects.link(ob_cube)
col_collection.objects.link(ob_light)
col_collection.objects.link(ob_camera)
col_collection.objects.link(ob_metarig)

# ---- scene / render settings (as saved in the file)
scene.camera = ob_camera
scene.frame_start = 1; scene.frame_end = 250; scene.frame_set(169)
scene.render.engine = 'BLENDER_EEVEE_NEXT'
scene.cycles.use_denoising = False
scene.cycles.samples = 128
scene.cycles.sampling_pattern = 'TABULATED_SOBOL'
scene.cycles.use_adaptive_sampling = False
scene.cycles.use_light_tree = False
scene.view_settings.view_transform = 'Filmic'
bpy.context.view_layer.update()
